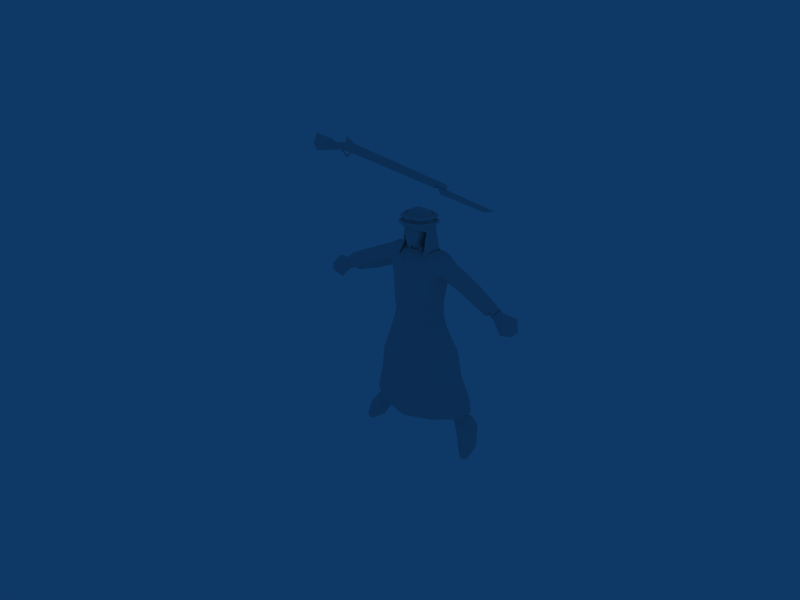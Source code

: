 # Source: ararm1.blend  (saved by Blender 2.49.2; exported with 4.5.12 LTS)
import bpy
from mathutils import Matrix  # noqa: F401  (used for matrix-valued properties, if any)

bpy.ops.wm.read_factory_settings(use_empty=True)
scene = bpy.context.scene
scene.name = 'Scene'

# ---- collections
col_collection_1 = bpy.data.collections.new('Collection 1'); scene.collection.children.link(col_collection_1)

# ---- materials (node trees are filled in below, after node groups)
mat_arab1 = bpy.data.materials.new('Arab1')
mat_arab1.alpha_threshold = 0.0
mat_arab1.specular_color = (0.0, 0.0, 0.0)
mat_arab1.roughness = 0.5
mat_arab1.line_color = (0.0, 0.0, 0.0, 1.0)

# ---- material node trees

# ---- world
world_world = bpy.data.worlds.new('World'); scene.world = world_world
world_world.color = (0.05656, 0.2208, 0.4)
world_world.use_sun_shadow = False
world_world.sun_shadow_jitter_overblur = 0.0
world_world.cycles.sampling_method = 'MANUAL'
world_world.cycles.sample_map_resolution = 256

# ---- meshes
me_rifleman = bpy.data.meshes.new('RIfleman')
me_rifleman.from_pydata([(-14.66, 87.86, 48.27), (-42.59, 81.68, 32.05), (-31.05, 85.49, 38.03), (-26.83, 86.66, 40.81), (-17.45, 89.39, 46.29), (-15.12, 91.58, 49.59), (-44.34, 86.07, 31.59), (-33.15, 90.14, 37.46), (-28.95, 91.33, 40.07), (-20.2, 94.13, 44.81), (-14.84, 97.08, 48.91), (-13.8, 92.6, 50.66), (-44.53, 88.79, 29.71), (-32.71, 93.11, 34.17), (-28.35, 94.52, 36.58), (-20.01, 97.1, 42.01), (-13.69, 99.58, 46.09), (-13.14, 96.57, 49.67), (-42.65, 87.29, 26.78), (-42.44, 87.97, 27.02), (-30.45, 92.42, 31.24), (-25.77, 93.93, 33.7), (-17.63, 96.71, 38.92), (-12.04, 100.2, 42.7), (-11.9, 99.22, 46.78), (-39.17, 84.58, 24.95), (-27.19, 88.82, 29.34), (-22.43, 90.48, 31.71), (-13.86, 92.83, 36.84), (-10.88, 95.95, 38.98), (-39.68, 80.72, 27.76), (-26.88, 83.61, 32.22), (-22.47, 85.07, 34.98), (-14.83, 86.89, 40.2), (-11.44, 90.46, 36.13), (-9.465, 96.7, 39.53), (-10.13, 99.98, 42.92), (-40.35, 84.14, 25.44), (-42.67, 83.27, 24.05), (-42.6, 83.41, 24.68), (-44.9, 86.66, 25.52), (-44.49, 86.06, 26.0), (-44.52, 88.11, 29.38), (-46.59, 87.3, 28.21), (-45.95, 86.78, 28.21), (-44.38, 85.37, 31.02), (-46.42, 84.57, 29.89), (-45.73, 84.35, 29.53), (-41.84, 81.62, 29.58), (-43.71, 80.62, 28.27), (-43.5, 81.26, 28.27), (13.94, 84.71, 55.16), (18.05, 88.46, 55.84), (10.65, 87.74, 57.1), (12.26, 93.04, 56.82), (20.29, 91.1, 53.68), (9.299, 89.15, 57.39), (10.36, 93.07, 56.52), (13.57, 95.5, 54.08), (14.11, 96.26, 50.33), (20.02, 91.14, 49.77), (11.59, 95.72, 53.63), (12.41, 96.63, 49.49), (12.77, 93.39, 46.01), (13.99, 92.24, 46.23), (17.3, 88.2, 45.64), (14.0, 82.66, 48.65), (-4.681, 59.24, 46.19), (2.239, 69.4, 27.66), (-7.343, 61.86, 18.61), (-7.944, 69.79, 26.9), (-17.54, 59.52, 23.47), (-14.88, 67.64, 29.89), (-7.77, 75.74, 29.37), (3.825, 61.18, 18.02), (12.2, 58.82, 24.29), (17.43, 54.1, 33.6), (10.96, 66.98, 32.41), (21.88, 42.06, 26.65), (14.99, 37.46, 33.42), (7.729, 50.59, 39.21), (14.39, 63.28, 38.42), (13.7, 69.17, 42.15), (11.12, 72.93, 34.87), (4.868, 65.96, 48.19), (9.98, 84.18, 55.45), (14.47, 86.6, 43.69), (4.546, 60.32, 44.35), (7.067, 98.23, 53.53), (4.5, 101.5, 51.14), (0.8331, 102.4, 49.34), (4.232, 100.9, 50.96), (0.757, 101.8, 49.28), (2.966, 101.3, 51.99), (5.614, 94.17, 56.81), (3.726, 96.57, 55.96), (5.115, 99.39, 53.97), (4.816, 98.65, 53.57), (3.617, 99.84, 54.16), (4.37, 88.55, 58.44), (2.082, 93.1, 57.8), (2.013, 93.22, 57.44), (3.505, 96.12, 55.52), (2.641, 97.74, 55.76), (4.11, 83.12, 57.61), (0.01231, 88.32, 58.46), (-0.0318, 88.51, 58.11), (0.1244, 95.86, 56.25), (7.082, 36.25, 34.53), (8.229, 23.04, 27.52), (11.18, 9.23, 21.12), (17.77, 24.47, 25.93), (-17.24, 27.8, -10.09), (-27.41, 25.04, -3.834), (-22.47, 30.86, 14.42), (-26.6, 19.62, 4.076), (-16.04, 26.81, 20.52), (-4.73, 8.827, 20.73), (-21.08, 48.8, 14.28), (-20.32, 42.97, 23.24), (-14.9, 39.64, 28.16), (-4.56, 22.88, 27.13), (-13.65, 53.86, 32.98), (-4.212, 49.79, 39.75), (-4.271, 36.77, 33.3), (-10.86, 62.62, 39.86), (1.355, 19.49, 5.293), (-19.18, 13.98, 12.44), (-11.62, 68.42, 43.38), (-4.887, 65.14, 49.91), (-14.7, 73.4, 33.87), (-11.35, 85.42, 53.1), (-10.54, 90.77, 54.09), (-7.102, 89.38, 56.39), (-3.275, 83.29, 57.18), (-6.827, 89.52, 56.13), (-3.702, 88.63, 57.86), (-9.17, 96.38, 52.5), (-7.133, 94.48, 55.11), (-6.854, 94.54, 54.85), (-2.803, 93.08, 57.05), (-2.285, 95.2, 56.36), (-3.996, 96.47, 55.05), (-7.523, 100.4, 49.28), (-6.557, 98.1, 52.96), (-6.265, 97.58, 52.67), (-5.263, 98.91, 53.46), (0.7888, 100.9, 48.7), (-3.307, 102.7, 48.87), (-5.864, 101.0, 50.76), (-5.615, 100.2, 50.53), (-4.636, 101.1, 51.75), (-3.158, 102.0, 48.81), (-2.572, 102.1, 50.37), (2.429, 96.58, 40.89), (1.135, 101.1, 47.66), (2.71, 90.69, 36.92), (2.47, 75.53, 30.0), (0.55, 102.3, 50.28), (25.46, 20.86, 2.004), (29.49, 15.96, 12.39), (23.18, 11.7, 18.23), (-4.923, 114.7, 61.7), (-4.468, 113.3, 64.53), (-1.064, 116.3, 62.0), (1.782, 106.2, 67.52), (5.059, 104.2, 62.42), (7.181, 108.9, 59.88), (7.682, 105.2, 57.86), (5.411, 99.34, 59.58), (4.336, 99.02, 59.77), (4.789, 95.04, 58.56), (4.369, 95.05, 58.65), (6.32, 106.9, 52.13), (8.545, 101.8, 55.51), (6.529, 111.3, 54.04), (1.794, 112.7, 51.17), (7.026, 103.5, 49.47), (7.657, 97.85, 46.47), (2.238, 105.0, 46.26), (1.957, 108.4, 48.94), (1.007, 108.5, 52.26), (-3.269, 109.0, 52.5), (-7.567, 104.0, 50.95), (-6.271, 108.5, 56.3), (-6.816, 107.8, 59.54), (-7.227, 106.8, 62.58), (-7.809, 106.3, 63.75), (-5.659, 106.4, 64.28), (-9.959, 100.6, 47.89), (-9.172, 97.02, 52.43), (-7.792, 99.0, 55.26), (-8.191, 101.5, 56.47), (-10.43, 92.25, 54.08), (4.466, 107.8, 54.76), (7.501, 101.9, 55.1), (10.11, 97.64, 53.33), (6.747, 94.9, 56.67), (3.408, 91.38, 58.42), (5.54, 92.11, 57.56), (5.028, 106.8, 59.3), (3.341, 106.2, 62.27), (1.676, 105.3, 65.44), (0.7401, 104.4, 65.73), (-0.5831, 105.5, 65.99), (-3.443, 105.7, 66.08), (-8.09, 108.1, 64.57), (-7.027, 111.0, 64.8), (-8.054, 109.8, 59.91), (-7.255, 112.6, 60.69), (-2.37, 113.0, 66.2), (-6.754, 113.6, 57.19), (-4.789, 115.5, 59.34), (-8.165, 111.2, 55.41), (-3.285, 114.9, 53.66), (-3.968, 113.1, 51.27), (-4.031, 106.3, 67.87), (-3.425, 109.5, 67.59), (1.364, 109.5, 67.11), (5.193, 107.5, 63.6), (4.134, 110.6, 63.87), (5.855, 111.7, 60.87), (5.27, 113.7, 56.15), (0.6914, 112.9, 66.18), (2.534, 113.6, 63.87), (3.393, 115.4, 58.75), (1.388, 114.7, 53.73), (-3.555, 105.3, 45.92), (2.96, 99.66, 43.04), (-3.898, 99.8, 42.64), (-8.648, 104.3, 50.73), (-8.457, 102.2, 55.62), (-8.439, 99.49, 54.59), (-9.609, 92.0, 55.01), (-3.602, 108.5, 49.21), (-8.928, 107.6, 53.47), (-7.724, 107.4, 59.04), (-3.879, 104.2, 66.83), (-2.424, 116.3, 57.05), (0.804, 116.2, 56.99), (3.795, 114.3, 61.84), (-19.03, 21.8, 3.514), (-22.25, 21.86, 4.059), (-24.66, 23.16, 1.805), (-24.63, 25.56, -0.5917), (-17.83, 26.87, -3.623), (-20.63, 16.18, -1.689), (-23.42, 16.47, -0.8518), (-24.83, 18.63, -1.983), (-24.29, 21.33, -3.982), (-23.0, 11.39, -4.082), (-29.32, 5.854, -4.538), (-28.47, 14.59, -3.968), (-25.59, 3.886, -6.837), (-30.82, 0.4693, -4.662), (-32.95, 1.964, -4.794), (-33.28, 8.848, -7.569), (-24.99, 3.216, -8.696), (-33.68, 8.643, -9.673), (-31.13, -0.5697, -6.51), (-18.66, 22.79, -5.559), (-18.44, 17.91, -3.66), (-16.89, 23.23, 1.301), (-19.86, 13.71, -11.96), (-26.83, 18.19, -12.71), (-33.65, 1.059, -6.809), (-20.86, 20.44, -13.69), (22.17, 20.67, 7.906), (25.71, 17.7, 13.88), (22.42, 16.25, 6.709), (20.32, 11.69, 8.216), (26.28, 13.82, 10.6), (27.81, 12.82, 0.535), (34.78, -0.7719, 9.794), (24.89, -3.77, 8.376), (22.92, 4.253, 9.766), (27.47, -2.374, 12.16), (27.73, -7.922, 12.64), (25.58, -4.39, 6.51), (28.25, 6.356, 12.44), (33.31, -0.4987, 11.54), (29.94, -6.874, 13.52), (29.19, -9.061, 11.21), (31.87, -7.959, 12.15), (20.95, 9.723, 10.92), (23.06, 9.522, 12.91), (25.26, 11.25, 12.57), (17.82, 17.88, 11.32), (18.0, 16.07, 14.19), (20.33, 15.24, 16.32), (23.81, 15.6, 15.74), (24.81, 6.613, 1.396), (32.14, 9.595, 4.126), (4.915, 110.2, 56.49), (1.137, 108.5, 51.6), (4.311, 106.8, 54.9), (5.02, 106.9, 58.45), (4.756, 109.2, 60.66), (4.43, 106.6, 60.32), (3.027, 108.7, 64.47), (3.048, 104.7, 61.94), (0.09607, 107.1, 66.76), (0.7756, 106.3, 51.74), (3.11, 104.5, 54.43), (4.309, 104.3, 57.69), (4.045, 103.5, 58.77), (1.805, 99.43, 58.59), (1.633, 102.2, 62.66), (1.453, 104.2, 64.24), (0.9573, 103.0, 49.46), (3.469, 101.3, 51.83), (2.954, 102.1, 56.96), (0.7981, 98.84, 57.6), (-0.8937, 96.96, 60.32), (0.5826, 98.58, 60.99), (-0.2025, 101.6, 63.98), (4.675, 98.99, 49.72), (3.431, 99.39, 54.28), (1.086, 96.79, 56.16), (-2.089, 95.56, 56.08), (-2.248, 97.53, 57.71), (-3.385, 96.17, 60.72), (-3.738, 96.81, 62.08), (5.203, 97.08, 52.5), (2.542, 93.34, 53.88), (-1.937, 92.2, 53.85), (-5.168, 94.56, 51.6), (-4.381, 97.57, 54.69), (-4.337, 99.55, 56.11), (-5.013, 97.61, 59.27), (-5.652, 98.69, 49.33), (-4.611, 100.6, 51.93), (-4.904, 103.3, 54.57), (-5.559, 100.6, 56.57), (-5.958, 99.56, 59.03), (-3.327, 100.2, 47.39), (-2.77, 102.3, 50.01), (-2.994, 105.3, 52.63), (-5.799, 105.7, 54.71), (-6.404, 104.7, 55.7), (-6.835, 106.2, 59.1), (-6.773, 103.4, 60.15), (1.179, 100.9, 47.6), (-3.626, 108.0, 52.63), (-6.128, 108.5, 55.2), (-6.758, 108.3, 57.14), (-7.375, 110.2, 61.44), (-6.427, 108.2, 64.74), (-6.943, 105.4, 61.79), (-4.006, 111.5, 53.89), (-6.465, 110.9, 57.42), (1.513, 112.5, 52.39), (-6.21, 102.6, 62.4), (-5.29, 99.53, 61.59), (-3.68, 98.37, 62.84), (-1.315, 98.93, 62.79), (-5.606, 104.5, 63.87), (-3.62, 104.1, 65.74), (-4.32, 102.3, 64.49), (-5.002, 101.0, 63.29), (-3.786, 99.19, 63.76), (-5.988, 105.5, 64.48), (-3.455, 105.9, 65.62), (-3.663, 105.2, 66.38), (-0.6913, 104.8, 66.06), (-0.9187, 103.8, 65.23), (-2.944, 102.0, 65.04), (-4.085, 100.4, 65.39), (-3.725, 100.3, 64.22), (-2.084, 100.5, 64.13), (-3.651, 98.79, 62.95), (-56.5, 77.88, 23.08), (-47.62, 86.09, 27.32), (-54.75, 81.59, 29.73), (-54.12, 86.75, 22.43), (-48.22, 83.03, 29.51), (-50.21, 75.46, 24.38), (-45.46, 85.35, 24.85), (-56.06, 80.92, 19.76), (-50.51, 83.06, 18.95), (-46.25, 79.62, 26.51), (-40.95, 142.7, 64.69), (-40.45, 138.9, 66.44), (-40.58, 137.7, 62.49), (-47.33, 139.1, 58.42), (-49.19, 139.3, 57.21), (18.35, 126.8, 98.47), (23.27, 125.4, 101.3), (18.38, 124.3, 97.26), (22.58, 123.7, 101.7), (-44.39, 139.5, 64.76), (-45.05, 143.1, 57.19), (-68.4, 147.3, 47.69), (-69.1, 141.6, 48.09), (-55.27, 144.1, 55.35), (-55.74, 140.1, 55.92), (-49.4, 140.2, 62.33), (-47.3, 142.6, 60.18), (-44.79, 142.7, 62.01), (18.47, 126.7, 98.51), (-44.3, 145.6, 63.77), (-37.81, 140.8, 62.69), (-51.6, 141.2, 53.54), (-52.77, 139.1, 54.61), (-68.61, 138.5, 43.16), (-53.45, 142.7, 55.92), (17.67, 125.0, 98.85), (19.06, 126.0, 96.87), (23.98, 124.7, 99.66), (-41.43, 141.9, 59.94), (-66.08, 143.7, 43.79), (19.81, 125.3, 95.48), (17.17, 123.4, 99.24), (18.5, 123.6, 96.99), (23.29, 123.0, 100.1), (-47.89, 139.2, 58.45), (-48.78, 139.2, 57.8), (-44.66, 136.5, 59.35), (-44.65, 135.3, 58.81), (-40.56, 137.9, 62.94), (-41.76, 138.2, 62.25), (19.03, 124.1, 97.96), (19.92, 121.1, 97.1), (46.4, 114.8, 112.5), (51.39, 115.6, 116.4), (-47.8, 139.3, 58.32), (-48.69, 139.2, 57.67), (-44.55, 135.4, 58.68), (-44.57, 136.5, 59.22), (-41.66, 138.2, 62.12), (-40.47, 138.0, 62.81), (51.48, 115.6, 116.3), (46.49, 114.8, 112.4), (20.01, 121.2, 96.97), (19.12, 124.2, 97.83), (5.824, 106.8, 63.99), (2.115, 105.4, 68.37), (-4.143, 105.5, 68.7), (-8.753, 110.8, 55.0), (-9.26, 109.2, 59.65), (-9.118, 107.1, 65.08), (-7.25, 109.3, 59.55), (-7.251, 107.9, 63.88), (2.126, 106.8, 68.87), (-9.004, 108.3, 65.65), (-7.723, 109.0, 64.72), (-9.026, 110.5, 60.08), (-7.852, 110.4, 60.14), (-3.48, 106.5, 66.6), (-7.435, 111.7, 56.33), (-7.186, 110.5, 55.72), (-8.76, 112.0, 55.36), (-3.971, 107.1, 69.08), (-3.714, 107.5, 67.76), (1.529, 107.5, 67.26), (5.735, 108.3, 64.38), (4.556, 108.6, 63.67), (1.458, 106.3, 66.41), (4.396, 107.4, 62.87), (-3.014, 111.7, 51.92), (-3.103, 113.0, 52.28), (2.712, 112.9, 51.75), (3.024, 113.5, 50.54), (2.379, 111.4, 51.9), (6.483, 109.8, 59.93), (7.952, 109.7, 60.02), (6.609, 111.8, 55.08), (7.911, 111.8, 53.95), (-3.538, 113.6, 50.61), (6.053, 110.5, 54.95), (6.071, 108.7, 59.41), (7.946, 110.5, 53.51), (8.007, 108.4, 59.49), (3.114, 112.0, 49.71), (-3.629, 112.3, 50.03), (-3.346, 114.9, 51.92), (2.844, 114.6, 51.63), (7.335, 111.4, 60.6), (7.28, 113.2, 55.12), (5.558, 111.6, 60.53), (5.542, 113.2, 56.44), (-3.263, 116.1, 52.46), (7.248, 114.4, 55.52), (6.052, 114.4, 56.56), (7.285, 112.5, 61.1), (5.937, 112.6, 61.01), (2.169, 114.1, 53.64), (2.761, 116.0, 52.39), (2.475, 115.5, 53.5), (-2.863, 115.5, 53.99), (-2.781, 114.3, 53.66), (4.021, 110.4, 63.71), (1.323, 109.4, 66.96), (4.168, 111.5, 64.45), (5.25, 111.2, 65.1), (1.389, 110.5, 67.74), (-3.424, 110.5, 68.2), (-3.66, 110.2, 69.41), (-8.056, 114.6, 56.82), (-6.611, 113.3, 57.14), (-6.84, 114.3, 57.7), (-3.21, 109.5, 67.14), (-7.223, 113.1, 61.2), (-8.3, 113.2, 61.15), (-7.105, 111.8, 65.41), (-8.281, 111.3, 66.27), (1.937, 109.9, 69.22), (-6.672, 110.8, 64.64), (-6.67, 112.1, 60.66), (-8.385, 110.1, 65.74), (-8.516, 112.0, 60.75), (-8.05, 113.5, 56.49), (-3.818, 108.7, 69.06), (1.927, 108.6, 68.76), (5.331, 109.9, 64.73), (25.57, 29.44, 19.49), (-24.02, 37.29, 5.287), (7.13, 26.48, -11.58), (5.368, 50.89, 7.465), (19.92, 34.71, 8.989), (-12.49, 39.94, -0.2444), (5.892, 39.64, -0.5074), (18.08, 46.81, 16.56), (-11.49, 51.51, 8.062), (44.34, 66.39, 53.1), (53.09, 67.41, 49.33), (56.55, 63.92, 52.77), (47.21, 71.48, 51.66), (47.94, 60.62, 53.16), (45.67, 68.83, 57.06), (55.16, 70.25, 54.46), (50.43, 65.71, 60.57), (47.67, 71.84, 54.97), (54.34, 61.15, 55.57), (42.47, 68.83, 51.86), (42.48, 68.16, 51.92), (40.55, 69.73, 52.13), (43.49, 70.21, 55.85), (43.93, 70.26, 56.53), (41.9, 71.67, 56.48), (45.54, 72.94, 55.05), (46.19, 73.27, 55.43), (44.12, 74.69, 55.4), (45.32, 72.47, 52.36), (46.07, 72.9, 52.21), (44.02, 70.59, 50.88), (44.13, 70.12, 49.53), (41.77, 71.69, 49.55), (22.59, 78.23, 48.19), (27.2, 75.34, 48.15), (39.09, 68.77, 50.89), (25.94, 83.07, 45.89), (30.36, 80.03, 46.29), (41.19, 72.39, 48.54), (28.38, 85.67, 49.64), (32.96, 82.76, 49.9), (43.65, 74.93, 52.29), (43.76, 74.2, 52.15), (29.04, 85.75, 53.49), (33.42, 83.05, 53.62), (44.14, 75.37, 55.73), (26.76, 82.83, 56.47), (31.25, 80.33, 56.41), (41.75, 72.39, 56.99), (23.49, 78.93, 55.57), (28.0, 76.48, 55.41), (39.42, 69.25, 56.13)], [], [(30, 1, 48), (30, 31, 1), (2, 1, 31), (31, 32, 2), (3, 2, 32), (3, 32, 4), (33, 4, 32), (0, 5, 4), (33, 0, 4), (48, 1, 45), (6, 45, 1), (6, 1, 7), (2, 7, 1), (2, 3, 7), (8, 7, 3), (3, 4, 8), (9, 8, 4), (9, 4, 10), (5, 10, 4), (5, 11, 10), (5, 0, 11), (6, 12, 45), (6, 7, 12), (13, 12, 7), (7, 8, 13), (14, 13, 8), (8, 9, 14), (15, 14, 9), (9, 10, 15), (16, 15, 10), (10, 17, 16), (17, 10, 11), (42, 45, 12), (42, 12, 18), (19, 18, 12), (12, 13, 19), (20, 19, 13), (20, 13, 21), (14, 21, 13), (14, 15, 21), (22, 21, 15), (22, 15, 23), (16, 23, 15), (16, 24, 23), (24, 16, 17), (18, 19, 37), (25, 37, 19), (19, 20, 25), (26, 25, 20), (20, 21, 26), (27, 26, 21), (21, 22, 27), (28, 27, 22), (28, 22, 29), (23, 29, 22), (37, 25, 48), (30, 48, 25), (25, 26, 30), (31, 30, 26), (26, 27, 31), (32, 31, 27), (27, 28, 32), (33, 32, 28), (33, 28, 29), (33, 29, 34), (35, 34, 29), (29, 23, 35), (36, 35, 23), (36, 23, 24), (48, 49, 37), (38, 37, 49), (49, 50, 38), (39, 38, 50), (50, 380, 39), (37, 38, 18), (40, 18, 38), (38, 39, 40), (41, 40, 39), (39, 377, 41), (377, 39, 380), (18, 40, 42), (43, 42, 40), (40, 41, 43), (44, 43, 41), (41, 372, 44), (372, 41, 377), (42, 43, 45), (46, 45, 43), (43, 44, 46), (47, 46, 44), (47, 44, 375), (372, 375, 44), (45, 46, 48), (49, 48, 46), (46, 47, 49), (50, 49, 47), (50, 47, 380), (375, 380, 47), (66, 548, 51), (564, 51, 548), (564, 561, 51), (52, 51, 561), (561, 558, 52), (66, 51, 85), (85, 51, 53), (53, 51, 54), (52, 54, 51), (52, 55, 54), (55, 52, 558), (558, 554, 55), (53, 56, 85), (53, 54, 56), (57, 56, 54), (54, 58, 57), (58, 54, 55), (58, 55, 59), (60, 59, 55), (60, 55, 554), (554, 551, 60), (61, 57, 58), (58, 59, 61), (62, 61, 59), (62, 59, 63), (64, 63, 59), (59, 60, 64), (65, 64, 60), (65, 60, 551), (551, 548, 65), (63, 64, 86), (66, 86, 64), (65, 66, 64), (66, 65, 548), (67, 129, 125), (84, 129, 87), (67, 87, 129), (74, 69, 68), (74, 518, 69), (70, 68, 69), (70, 69, 72), (71, 72, 69), (69, 523, 71), (70, 72, 73), (130, 73, 72), (70, 73, 68), (157, 68, 73), (74, 75, 518), (74, 68, 75), (75, 76, 522), (76, 75, 81), (77, 81, 75), (77, 75, 68), (78, 522, 76), (78, 76, 79), (80, 79, 76), (80, 76, 81), (82, 81, 83), (77, 83, 81), (77, 68, 83), (157, 83, 68), (82, 85, 84), (85, 82, 66), (66, 82, 86), (83, 86, 82), (86, 83, 156), (157, 156, 83), (84, 87, 82), (81, 82, 87), (86, 156, 63), (154, 63, 156), (63, 154, 62), (147, 62, 154), (62, 147, 61), (88, 61, 147), (147, 89, 88), (147, 155, 89), (90, 89, 155), (89, 90, 91), (92, 91, 90), (92, 158, 91), (91, 158, 93), (61, 88, 57), (94, 57, 88), (94, 88, 95), (96, 95, 88), (88, 89, 96), (96, 89, 97), (91, 97, 89), (97, 91, 98), (93, 98, 91), (57, 94, 56), (99, 56, 94), (94, 100, 99), (95, 100, 94), (100, 95, 101), (102, 101, 95), (95, 96, 102), (97, 102, 96), (102, 97, 103), (98, 103, 97), (56, 99, 104), (99, 105, 104), (105, 99, 100), (105, 100, 106), (101, 106, 100), (106, 101, 136), (85, 56, 104), (104, 84, 85), (104, 134, 84), (134, 104, 105), (105, 106, 134), (136, 134, 106), (129, 84, 134), (102, 103, 101), (107, 101, 103), (107, 141, 101), (140, 101, 141), (140, 136, 101), (81, 87, 80), (123, 80, 87), (87, 67, 123), (108, 123, 124), (124, 121, 108), (123, 108, 80), (79, 80, 108), (108, 109, 79), (109, 108, 121), (121, 117, 109), (110, 109, 117), (109, 110, 111), (161, 111, 110), (161, 160, 111), (111, 79, 109), (79, 111, 78), (515, 78, 111), (515, 111, 160), (516, 113, 114), (115, 114, 113), (115, 127, 114), (127, 116, 114), (127, 117, 116), (516, 114, 118), (119, 118, 114), (114, 116, 119), (120, 119, 116), (116, 121, 120), (121, 116, 117), (118, 71, 523), (118, 119, 71), (122, 71, 119), (119, 120, 122), (123, 122, 120), (120, 124, 123), (124, 120, 121), (122, 72, 71), (72, 122, 125), (123, 125, 122), (125, 123, 67), (113, 112, 126), (113, 126, 115), (115, 126, 127), (127, 126, 117), (128, 125, 129), (128, 0, 130), (131, 0, 128), (131, 128, 134), (129, 134, 128), (128, 130, 125), (72, 125, 130), (11, 0, 131), (132, 11, 131), (132, 131, 133), (134, 133, 131), (133, 134, 135), (134, 136, 135), (132, 137, 11), (138, 137, 132), (132, 133, 138), (133, 135, 138), (139, 138, 135), (135, 136, 139), (140, 139, 136), (140, 141, 139), (142, 139, 141), (17, 11, 137), (137, 143, 17), (137, 144, 143), (138, 144, 137), (138, 139, 144), (145, 144, 139), (145, 139, 146), (142, 146, 139), (24, 17, 143), (143, 147, 24), (148, 147, 143), (148, 143, 149), (149, 143, 144), (144, 145, 149), (150, 149, 145), (145, 146, 150), (151, 150, 146), (150, 151, 152), (153, 152, 151), (36, 24, 147), (147, 154, 36), (147, 148, 155), (90, 155, 148), (148, 152, 90), (152, 148, 150), (149, 150, 148), (35, 36, 154), (154, 156, 35), (34, 35, 156), (34, 156, 73), (157, 73, 156), (73, 130, 34), (33, 34, 130), (0, 33, 130), (92, 90, 152), (158, 92, 152), (158, 152, 153), (160, 126, 159), (160, 161, 126), (161, 110, 126), (110, 117, 126), (164, 162, 163), (164, 163, 210), (224, 164, 223), (223, 164, 210), (237, 165, 216), (203, 165, 237), (203, 166, 165), (166, 219, 165), (219, 166, 167), (168, 167, 166), (166, 169, 168), (169, 166, 170), (169, 170, 171), (172, 171, 170), (198, 171, 172), (198, 199, 171), (168, 173, 167), (168, 174, 173), (174, 168, 169), (174, 169, 197), (171, 197, 169), (197, 171, 199), (175, 167, 173), (175, 173, 176), (180, 176, 173), (173, 177, 180), (177, 173, 174), (174, 196, 177), (197, 196, 174), (178, 177, 196), (178, 228, 177), (179, 177, 228), (179, 180, 177), (228, 181, 229), (182, 229, 181), (229, 182, 183), (184, 183, 182), (184, 185, 183), (185, 236, 183), (185, 186, 236), (187, 236, 186), (186, 188, 187), (189, 229, 183), (190, 189, 183), (190, 183, 191), (192, 191, 183), (183, 236, 192), (190, 191, 193), (233, 193, 191), (187, 188, 237), (205, 237, 188), (228, 178, 181), (194, 181, 178), (194, 178, 195), (195, 178, 196), (196, 197, 195), (170, 195, 197), (172, 170, 197), (172, 197, 198), (198, 197, 199), (200, 194, 195), (200, 195, 201), (201, 195, 166), (170, 166, 195), (201, 166, 202), (203, 202, 166), (204, 202, 203), (203, 237, 204), (205, 204, 237), (216, 217, 206), (207, 206, 217), (206, 207, 208), (209, 208, 207), (207, 163, 209), (163, 207, 210), (217, 210, 207), (209, 211, 208), (211, 209, 212), (162, 212, 209), (162, 209, 163), (213, 208, 211), (211, 214, 213), (214, 211, 238), (212, 238, 211), (215, 213, 214), (214, 226, 215), (176, 215, 226), (238, 239, 214), (226, 214, 239), (216, 165, 217), (218, 217, 165), (165, 219, 218), (220, 218, 219), (220, 219, 221), (167, 221, 219), (221, 167, 222), (175, 222, 167), (222, 175, 226), (176, 226, 175), (218, 220, 223), (224, 223, 220), (224, 220, 240), (221, 240, 220), (240, 221, 225), (222, 225, 221), (225, 222, 239), (226, 239, 222), (223, 210, 218), (217, 218, 210), (179, 227, 180), (179, 228, 227), (229, 227, 228), (229, 189, 227), (230, 227, 189), (189, 190, 230), (230, 190, 231), (232, 231, 190), (232, 190, 193), (193, 233, 232), (191, 232, 233), (227, 230, 234), (235, 234, 230), (230, 231, 235), (236, 235, 231), (231, 192, 236), (231, 232, 192), (191, 192, 232), (234, 180, 227), (180, 234, 176), (215, 176, 234), (215, 234, 213), (235, 213, 234), (235, 236, 213), (208, 213, 236), (208, 236, 206), (187, 206, 236), (206, 187, 216), (237, 216, 187), (164, 239, 238), (164, 238, 212), (164, 212, 162), (239, 164, 225), (225, 164, 240), (240, 164, 224), (241, 246, 262), (246, 241, 247), (242, 247, 241), (247, 242, 248), (243, 248, 242), (243, 244, 248), (249, 248, 244), (244, 245, 249), (261, 262, 246), (246, 250, 261), (250, 246, 251), (247, 251, 246), (251, 247, 252), (248, 252, 247), (252, 248, 264), (249, 264, 248), (263, 261, 250), (263, 250, 253), (251, 253, 250), (251, 254, 253), (255, 254, 251), (255, 251, 256), (251, 252, 256), (264, 256, 252), (257, 263, 253), (256, 264, 258), (255, 256, 265), (258, 265, 256), (254, 255, 259), (265, 259, 255), (253, 254, 257), (259, 257, 254), (264, 249, 266), (260, 266, 249), (260, 249, 245), (266, 260, 263), (261, 263, 260), (261, 260, 262), (245, 262, 260), (264, 266, 263), (263, 257, 264), (258, 264, 257), (257, 259, 258), (265, 258, 259), (267, 269, 287), (269, 267, 271), (268, 271, 267), (270, 287, 269), (270, 269, 291), (272, 291, 269), (269, 271, 272), (292, 272, 271), (271, 268, 286), (272, 292, 291), (291, 292, 278), (273, 278, 292), (278, 273, 282), (283, 282, 273), (278, 274, 291), (275, 291, 274), (276, 275, 274), (277, 276, 274), (274, 278, 277), (282, 277, 278), (291, 275, 270), (284, 270, 275), (275, 276, 284), (285, 284, 276), (276, 279, 285), (280, 279, 276), (281, 280, 276), (277, 281, 276), (277, 282, 281), (283, 281, 282), (286, 285, 279), (279, 292, 286), (280, 292, 279), (280, 273, 292), (270, 284, 287), (288, 287, 284), (284, 285, 288), (289, 288, 285), (285, 286, 289), (271, 286, 292), (290, 289, 286), (290, 286, 268), (281, 283, 280), (273, 280, 283), (351, 293, 294), (295, 294, 293), (295, 293, 296), (296, 293, 297), (298, 296, 297), (297, 299, 298), (300, 298, 299), (300, 299, 301), (294, 295, 302), (303, 302, 295), (303, 295, 304), (304, 295, 296), (296, 298, 304), (305, 304, 298), (300, 305, 298), (300, 306, 305), (306, 300, 307), (307, 300, 308), (300, 301, 308), (302, 303, 309), (310, 309, 303), (303, 311, 310), (304, 311, 303), (305, 311, 304), (305, 306, 311), (306, 312, 311), (306, 313, 312), (313, 306, 314), (314, 306, 307), (315, 314, 307), (315, 307, 308), (309, 310, 342), (316, 342, 310), (310, 317, 316), (317, 310, 311), (311, 312, 317), (318, 317, 312), (318, 312, 319), (320, 319, 312), (312, 313, 320), (321, 320, 313), (321, 313, 322), (322, 313, 314), (323, 316, 317), (317, 318, 323), (324, 323, 318), (318, 319, 324), (325, 324, 319), (325, 319, 326), (327, 326, 319), (327, 319, 328), (320, 328, 319), (328, 320, 329), (321, 329, 320), (329, 321, 322), (326, 327, 330), (331, 330, 327), (327, 328, 331), (332, 331, 328), (328, 333, 332), (329, 333, 328), (333, 329, 334), (329, 322, 334), (330, 331, 335), (336, 335, 331), (331, 332, 336), (337, 336, 332), (332, 338, 337), (339, 338, 332), (332, 333, 339), (333, 340, 339), (340, 333, 341), (333, 334, 341), (335, 336, 342), (309, 342, 336), (336, 337, 309), (302, 309, 337), (337, 343, 302), (343, 337, 338), (338, 344, 343), (344, 338, 345), (339, 345, 338), (339, 340, 345), (340, 346, 345), (346, 340, 347), (348, 347, 340), (340, 341, 348), (294, 302, 343), (343, 349, 294), (344, 349, 343), (349, 344, 350), (344, 345, 350), (350, 345, 346), (351, 294, 349), (341, 352, 348), (334, 352, 341), (334, 353, 352), (334, 322, 353), (353, 322, 354), (355, 354, 322), (322, 314, 355), (356, 348, 352), (357, 356, 352), (352, 358, 357), (359, 358, 352), (352, 353, 359), (360, 359, 353), (353, 370, 360), (361, 348, 356), (361, 356, 357), (361, 347, 348), (361, 362, 347), (361, 363, 362), (363, 361, 357), (364, 363, 357), (365, 364, 357), (357, 315, 365), (366, 315, 357), (367, 366, 357), (358, 367, 357), (363, 364, 362), (301, 362, 364), (364, 308, 301), (364, 365, 308), (308, 365, 315), (358, 359, 367), (368, 367, 359), (368, 359, 360), (369, 368, 360), (369, 360, 355), (370, 355, 360), (368, 369, 367), (366, 367, 369), (366, 369, 315), (355, 315, 369), (355, 314, 315), (370, 354, 355), (354, 370, 353), (373, 371, 376), (376, 371, 378), (373, 375, 372), (372, 374, 373), (373, 374, 378), (378, 371, 373), (374, 372, 377), (377, 379, 374), (374, 379, 378), (376, 380, 375), (375, 373, 376), (379, 377, 380), (380, 376, 379), (378, 379, 376), (411, 401, 381), (381, 399, 411), (383, 413, 412), (412, 382, 383), (383, 382, 390), (390, 384, 383), (384, 396, 395), (395, 385, 384), (404, 403, 395), (384, 385, 402), (395, 403, 385), (397, 391, 402), (408, 407, 386), (386, 387, 408), (388, 414, 389), (389, 406, 388), (400, 381, 401), (390, 396, 384), (409, 391, 397), (394, 392, 393), (393, 395, 394), (395, 405, 394), (397, 405, 395), (395, 396, 397), (397, 396, 390), (390, 398, 397), (390, 400, 398), (395, 393, 404), (382, 412, 399), (399, 381, 382), (382, 381, 400), (400, 390, 382), (411, 413, 383), (383, 401, 411), (401, 383, 384), (384, 409, 401), (391, 409, 384), (402, 391, 384), (402, 385, 403), (402, 403, 404), (404, 410, 402), (402, 410, 392), (392, 394, 402), (394, 405, 402), (402, 405, 397), (387, 386, 406), (406, 389, 387), (408, 414, 388), (388, 407, 408), (401, 409, 400), (398, 400, 409), (397, 398, 409), (410, 404, 393), (393, 392, 410), (413, 411, 399), (399, 412, 413), (414, 408, 387), (387, 389, 414), (417, 415, 416), (416, 418, 417), (420, 417, 418), (418, 419, 420), (424, 421, 422), (422, 423, 424), (426, 425, 428), (428, 427, 426), (427, 428, 429), (429, 430, 427), (431, 432, 433), (433, 434, 431), (437, 436, 452), (443, 452, 436), (472, 465, 435), (455, 435, 465), (455, 443, 435), (436, 435, 443), (470, 472, 458), (435, 458, 472), (435, 436, 458), (457, 458, 436), (436, 437, 457), (448, 457, 437), (459, 450, 474), (451, 468, 438), (474, 438, 468), (438, 474, 450), (450, 441, 438), (446, 439, 444), (446, 451, 439), (438, 439, 451), (439, 438, 441), (437, 452, 440), (444, 440, 452), (440, 444, 439), (439, 441, 440), (442, 440, 441), (440, 442, 437), (448, 437, 442), (452, 453, 444), (445, 444, 453), (444, 445, 446), (447, 446, 445), (445, 442, 447), (442, 445, 448), (453, 448, 445), (447, 449, 446), (449, 447, 450), (441, 450, 447), (441, 447, 442), (451, 446, 449), (449, 460, 451), (460, 449, 459), (450, 459, 449), (468, 451, 460), (452, 443, 453), (454, 453, 443), (443, 455, 454), (456, 454, 455), (456, 455, 464), (465, 464, 455), (454, 456, 457), (458, 457, 456), (458, 456, 470), (464, 470, 456), (457, 448, 454), (453, 454, 448), (461, 460, 463), (459, 463, 460), (460, 461, 468), (462, 468, 461), (470, 464, 469), (461, 463, 466), (469, 466, 463), (466, 469, 464), (464, 465, 466), (467, 466, 465), (466, 467, 461), (462, 461, 467), (463, 473, 469), (471, 469, 473), (469, 471, 470), (472, 470, 471), (471, 467, 472), (467, 471, 462), (473, 462, 471), (465, 472, 467), (463, 459, 473), (474, 473, 459), (468, 462, 474), (473, 474, 462), (476, 475, 487), (481, 487, 475), (475, 476, 490), (486, 490, 476), (484, 477, 482), (476, 487, 478), (482, 478, 487), (478, 482, 477), (477, 479, 478), (480, 478, 479), (478, 480, 476), (486, 476, 480), (487, 488, 482), (483, 482, 488), (482, 483, 484), (485, 484, 483), (483, 480, 485), (480, 483, 486), (488, 486, 483), (479, 485, 480), (487, 481, 488), (489, 488, 481), (490, 486, 489), (488, 489, 486), (496, 495, 501), (492, 501, 495), (485, 479, 493), (491, 493, 479), (491, 492, 493), (495, 493, 492), (484, 485, 494), (493, 494, 485), (493, 495, 494), (506, 494, 495), (495, 496, 506), (497, 506, 496), (481, 498, 489), (499, 490, 500), (489, 500, 490), (500, 489, 498), (498, 503, 500), (508, 502, 507), (508, 499, 502), (500, 502, 499), (502, 500, 503), (496, 501, 504), (507, 504, 501), (504, 507, 502), (502, 503, 504), (505, 504, 503), (504, 505, 496), (497, 496, 505), (501, 512, 507), (509, 507, 512), (507, 509, 508), (510, 508, 509), (509, 505, 510), (505, 509, 497), (512, 497, 509), (510, 511, 508), (511, 510, 498), (503, 498, 510), (503, 510, 505), (499, 508, 511), (511, 475, 499), (475, 511, 481), (498, 481, 511), (490, 499, 475), (501, 492, 512), (513, 512, 492), (492, 491, 513), (514, 513, 491), (514, 491, 477), (479, 477, 491), (513, 514, 506), (494, 506, 514), (494, 514, 484), (477, 484, 514), (506, 497, 513), (512, 513, 497), (159, 519, 160), (519, 515, 160), (515, 519, 78), (516, 520, 113), (520, 112, 113), (520, 516, 118), (112, 517, 126), (517, 159, 126), (159, 517, 519), (517, 521, 519), (521, 517, 520), (517, 112, 520), (519, 522, 78), (523, 520, 118), (518, 523, 69), (522, 518, 75), (520, 523, 521), (523, 518, 521), (518, 522, 521), (522, 519, 521), (526, 528, 525), (524, 525, 528), (525, 524, 527), (529, 528, 531), (528, 529, 524), (530, 526, 525), (527, 530, 525), (530, 527, 532), (526, 531, 533), (531, 526, 530), (532, 531, 530), (531, 532, 529), (528, 526, 533), (531, 528, 533), (529, 537, 524), (534, 524, 537), (534, 537, 535), (538, 535, 537), (535, 538, 536), (539, 536, 538), (532, 540, 529), (537, 529, 540), (537, 540, 538), (541, 538, 540), (538, 541, 539), (542, 539, 541), (532, 527, 543), (543, 540, 532), (540, 543, 541), (544, 541, 543), (541, 544, 542), (557, 542, 544), (527, 524, 545), (545, 543, 527), (543, 545, 544), (546, 544, 545), (544, 546, 557), (547, 557, 546), (534, 545, 524), (545, 534, 546), (535, 546, 534), (546, 535, 547), (536, 547, 535), (548, 551, 549), (552, 549, 551), (549, 552, 550), (553, 550, 552), (550, 553, 536), (547, 536, 553), (551, 554, 552), (555, 552, 554), (552, 555, 553), (556, 553, 555), (553, 556, 547), (557, 547, 556), (558, 559, 554), (555, 554, 559), (555, 559, 556), (560, 556, 559), (556, 560, 557), (542, 557, 560), (542, 560, 539), (558, 561, 559), (562, 559, 561), (559, 562, 560), (563, 560, 562), (563, 539, 560), (561, 564, 562), (565, 562, 564), (565, 566, 562), (563, 562, 566), (563, 566, 539), (536, 539, 566), (564, 548, 565), (549, 565, 548), (565, 549, 566), (550, 566, 549), (550, 536, 566)])
_uv = me_rifleman.uv_layers.new(name='UVTex')
_uv.uv.foreach_set('vector', [0.6566, 0.3616, 0.7126, 0.3622, 0.666, 0.3387, 0.6566, 0.3616, 0.6499, 0.4964, 0.7126, 0.3622, 0.707, 0.4974, 0.7126, 0.3622, 0.6499, 0.4964, 0.6499, 0.4964, 0.6438, 0.5475, 0.707, 0.4974, 0.7071, 0.5499, 0.707, 0.4974, 0.6438, 0.5475, 0.7071, 0.5499, 0.6438, 0.5475, 0.7044, 0.6578, 0.6258, 0.654, 0.7044, 0.6578, 0.6438, 0.5475, 0.6553, 0.6896, 0.7204, 0.6947, 0.7044, 0.6578, 0.6258, 0.654, 0.6553, 0.6896, 0.7044, 0.6578, 0.666, 0.3387, 0.7126, 0.3622, 0.7715, 0.3379, 0.7716, 0.3596, 0.7715, 0.3379, 0.7126, 0.3622, 0.7716, 0.3596, 0.7126, 0.3622, 0.7667, 0.4953, 0.707, 0.4974, 0.7667, 0.4953, 0.7126, 0.3622, 0.707, 0.4974, 0.7071, 0.5499, 0.7667, 0.4953, 0.7657, 0.5475, 0.7667, 0.4953, 0.7071, 0.5499, 0.7071, 0.5499, 0.7044, 0.6578, 0.7657, 0.5475, 0.7708, 0.6492, 0.7657, 0.5475, 0.7044, 0.6578, 0.7708, 0.6492, 0.7044, 0.6578, 0.7659, 0.6899, 0.7204, 0.6947, 0.7659, 0.6899, 0.7044, 0.6578, 0.7204, 0.6947, 0.7107, 0.7108, 0.7659, 0.6899, 0.7204, 0.6947, 0.6553, 0.6896, 0.7107, 0.7108, 0.7716, 0.3596, 0.8268, 0.3579, 0.7715, 0.3379, 0.7716, 0.3596, 0.7667, 0.4953, 0.8268, 0.3579, 0.8274, 0.4942, 0.8268, 0.3579, 0.7667, 0.4953, 0.7667, 0.4953, 0.7657, 0.5475, 0.8274, 0.4942, 0.8264, 0.5468, 0.8274, 0.4942, 0.7657, 0.5475, 0.7657, 0.5475, 0.7708, 0.6492, 0.8264, 0.5468, 0.8199, 0.6477, 0.8264, 0.5468, 0.7708, 0.6492, 0.7708, 0.6492, 0.7659, 0.6899, 0.8199, 0.6477, 0.8136, 0.6895, 0.8199, 0.6477, 0.7659, 0.6899, 0.7659, 0.6899, 0.7597, 0.7133, 0.8136, 0.6895, 0.7597, 0.7133, 0.7659, 0.6899, 0.7107, 0.7108, 0.8269, 0.3379, 0.7715, 0.3379, 0.8268, 0.3579, 0.8269, 0.3379, 0.8268, 0.3579, 0.8687, 0.3379, 0.8686, 0.3624, 0.8687, 0.3379, 0.8268, 0.3579, 0.8268, 0.3579, 0.8274, 0.4942, 0.8686, 0.3624, 0.8763, 0.4947, 0.8686, 0.3624, 0.8274, 0.4942, 0.8763, 0.4947, 0.8274, 0.4942, 0.8727, 0.5518, 0.8264, 0.5468, 0.8727, 0.5518, 0.8274, 0.4942, 0.8264, 0.5468, 0.8199, 0.6477, 0.8727, 0.5518, 0.8639, 0.6529, 0.8727, 0.5518, 0.8199, 0.6477, 0.8639, 0.6529, 0.8199, 0.6477, 0.8604, 0.6956, 0.8136, 0.6895, 0.8604, 0.6956, 0.8199, 0.6477, 0.8136, 0.6895, 0.8096, 0.7133, 0.8604, 0.6956, 0.8096, 0.7133, 0.8136, 0.6895, 0.7597, 0.7133, 0.8687, 0.3379, 0.8686, 0.3624, 0.9191, 0.3379, 0.9206, 0.3646, 0.9191, 0.3379, 0.8686, 0.3624, 0.8686, 0.3624, 0.8763, 0.4947, 0.9206, 0.3646, 0.9248, 0.4967, 0.9206, 0.3646, 0.8763, 0.4947, 0.8763, 0.4947, 0.8727, 0.5518, 0.9248, 0.4967, 0.9261, 0.5552, 0.9248, 0.4967, 0.8727, 0.5518, 0.8727, 0.5518, 0.8639, 0.6529, 0.9261, 0.5552, 0.9276, 0.6595, 0.9261, 0.5552, 0.8639, 0.6529, 0.9276, 0.6595, 0.8639, 0.6529, 0.919, 0.6989, 0.8604, 0.6956, 0.919, 0.6989, 0.8639, 0.6529, 0.9191, 0.3379, 0.9206, 0.3646, 0.9705, 0.3379, 0.9705, 0.3616, 0.9705, 0.3379, 0.9206, 0.3646, 0.9206, 0.3646, 0.9248, 0.4967, 0.9705, 0.3616, 0.9689, 0.4968, 0.9705, 0.3616, 0.9248, 0.4967, 0.9248, 0.4967, 0.9261, 0.5552, 0.9689, 0.4968, 0.9759, 0.5556, 0.9689, 0.4968, 0.9261, 0.5552, 0.9261, 0.5552, 0.9276, 0.6595, 0.9759, 0.5556, 0.9823, 0.6785, 0.9759, 0.5556, 0.9276, 0.6595, 0.9823, 0.6785, 0.9276, 0.6595, 0.919, 0.6989, 0.9823, 0.6785, 0.919, 0.6989, 0.9886, 0.69, 0.9217, 0.7086, 0.9886, 0.69, 0.919, 0.6989, 0.919, 0.6989, 0.8604, 0.6956, 0.9217, 0.7086, 0.862, 0.7133, 0.9217, 0.7086, 0.8604, 0.6956, 0.862, 0.7133, 0.8604, 0.6956, 0.8096, 0.7133, 0.969, 0.3305, 0.9572, 0.2975, 0.9121, 0.3305, 0.9084, 0.2975, 0.9121, 0.3305, 0.9572, 0.2975, 0.9572, 0.2975, 0.9347, 0.2876, 0.9084, 0.2975, 0.8925, 0.2876, 0.9084, 0.2975, 0.9347, 0.2876, 0.8094, 0.07045, 0.7711, 0.07824, 0.8096, 0.08368, 0.9121, 0.3305, 0.9084, 0.2975, 0.8523, 0.3305, 0.8441, 0.2975, 0.8523, 0.3305, 0.9084, 0.2975, 0.9084, 0.2975, 0.8925, 0.2876, 0.8441, 0.2975, 0.8304, 0.2876, 0.8441, 0.2975, 0.8925, 0.2876, 0.8096, 0.08368, 0.7714, 0.09104, 0.8101, 0.1031, 0.7714, 0.09104, 0.8096, 0.08368, 0.7711, 0.07824, 0.8523, 0.3305, 0.8441, 0.2975, 0.7941, 0.3305, 0.7949, 0.2975, 0.7941, 0.3305, 0.8441, 0.2975, 0.8441, 0.2975, 0.8304, 0.2876, 0.7949, 0.2975, 0.795, 0.2876, 0.7949, 0.2975, 0.8304, 0.2876, 0.8101, 0.1031, 0.7718, 0.107, 0.8103, 0.1142, 0.7718, 0.107, 0.8101, 0.1031, 0.7714, 0.09104, 0.7941, 0.3305, 0.7949, 0.2975, 0.7323, 0.3305, 0.7327, 0.2975, 0.7323, 0.3305, 0.7949, 0.2975, 0.7949, 0.2975, 0.795, 0.2876, 0.7327, 0.2975, 0.7394, 0.2876, 0.7327, 0.2975, 0.795, 0.2876, 0.8107, 0.1317, 0.8103, 0.1142, 0.7722, 0.1299, 0.7718, 0.107, 0.7722, 0.1299, 0.8103, 0.1142, 0.7323, 0.3305, 0.7327, 0.2975, 0.6593, 0.3305, 0.6596, 0.2975, 0.6593, 0.3305, 0.7327, 0.2975, 0.7327, 0.2975, 0.7394, 0.2876, 0.6596, 0.2975, 0.6757, 0.2876, 0.6596, 0.2975, 0.7394, 0.2876, 0.8111, 0.1517, 0.8107, 0.1317, 0.7726, 0.1451, 0.7722, 0.1299, 0.7726, 0.1451, 0.8107, 0.1317, 0.6258, 0.654, 0.6438, 0.5475, 0.7044, 0.6578, 0.7071, 0.5499, 0.7044, 0.6578, 0.6438, 0.5475, 0.7071, 0.5499, 0.7657, 0.5475, 0.7044, 0.6578, 0.7708, 0.6492, 0.7044, 0.6578, 0.7657, 0.5475, 0.7657, 0.5475, 0.8264, 0.5468, 0.7708, 0.6492, 0.6258, 0.654, 0.7044, 0.6578, 0.6553, 0.6896, 0.6553, 0.6896, 0.7044, 0.6578, 0.7204, 0.6947, 0.7204, 0.6947, 0.7044, 0.6578, 0.7659, 0.6899, 0.7708, 0.6492, 0.7659, 0.6899, 0.7044, 0.6578, 0.7708, 0.6492, 0.8199, 0.6477, 0.7659, 0.6899, 0.8199, 0.6477, 0.7708, 0.6492, 0.8264, 0.5468, 0.8264, 0.5468, 0.8727, 0.5518, 0.8199, 0.6477, 0.7204, 0.6947, 0.7107, 0.7108, 0.6553, 0.6896, 0.7204, 0.6947, 0.7659, 0.6899, 0.7107, 0.7108, 0.7597, 0.7133, 0.7107, 0.7108, 0.7659, 0.6899, 0.7659, 0.6899, 0.8136, 0.6895, 0.7597, 0.7133, 0.8136, 0.6895, 0.7659, 0.6899, 0.8199, 0.6477, 0.8136, 0.6895, 0.8199, 0.6477, 0.8604, 0.6956, 0.8639, 0.6529, 0.8604, 0.6956, 0.8199, 0.6477, 0.8639, 0.6529, 0.8199, 0.6477, 0.8727, 0.5518, 0.8727, 0.5518, 0.9261, 0.5552, 0.8639, 0.6529, 0.8096, 0.7133, 0.7597, 0.7133, 0.8136, 0.6895, 0.8136, 0.6895, 0.8604, 0.6956, 0.8096, 0.7133, 0.862, 0.7133, 0.8096, 0.7133, 0.8604, 0.6956, 0.862, 0.7133, 0.8604, 0.6956, 0.9217, 0.7086, 0.919, 0.6989, 0.9217, 0.7086, 0.8604, 0.6956, 0.8604, 0.6956, 0.8639, 0.6529, 0.919, 0.6989, 0.9276, 0.6595, 0.919, 0.6989, 0.8639, 0.6529, 0.9276, 0.6595, 0.8639, 0.6529, 0.9261, 0.5552, 0.9261, 0.5552, 0.9759, 0.5556, 0.9276, 0.6595, 0.9217, 0.7086, 0.919, 0.6989, 0.9886, 0.69, 0.9823, 0.6785, 0.9886, 0.69, 0.919, 0.6989, 0.9276, 0.6595, 0.9823, 0.6785, 0.919, 0.6989, 0.9823, 0.6785, 0.9276, 0.6595, 0.9759, 0.5556, 0.02223, 0.4444, 0.01994, 0.5187, 0.1295, 0.4418, 0.1681, 0.5203, 0.01994, 0.5187, 0.1295, 0.4418, 0.02223, 0.4444, 0.1295, 0.4418, 0.01994, 0.5187, 0.4682, 0.3317, 0.3813, 0.3301, 0.4805, 0.4444, 0.4682, 0.3317, 0.4682, 0.2283, 0.3813, 0.3301, 0.3808, 0.4428, 0.4805, 0.4444, 0.3813, 0.3301, 0.3808, 0.4428, 0.3813, 0.3301, 0.2489, 0.4392, 0.249, 0.3317, 0.2489, 0.4392, 0.3813, 0.3301, 0.3813, 0.3301, 0.3821, 0.2297, 0.249, 0.3317, 0.3808, 0.4428, 0.2489, 0.4392, 0.3854, 0.5171, 0.2417, 0.5187, 0.3854, 0.5171, 0.2489, 0.4392, 0.3808, 0.4428, 0.3854, 0.5171, 0.4805, 0.4444, 0.4893, 0.5187, 0.4805, 0.4444, 0.3854, 0.5171, 0.4682, 0.3317, 0.3813, 0.3301, 0.4682, 0.2283, 0.4682, 0.3317, 0.4805, 0.4444, 0.3813, 0.3301, 0.3813, 0.3301, 0.249, 0.3317, 0.3821, 0.2297, 0.249, 0.3317, 0.3813, 0.3301, 0.2489, 0.4392, 0.3808, 0.4428, 0.2489, 0.4392, 0.3813, 0.3301, 0.3808, 0.4428, 0.3813, 0.3301, 0.4805, 0.4444, 0.249, 0.2283, 0.3821, 0.2297, 0.249, 0.3317, 0.249, 0.2283, 0.249, 0.3317, 0.1389, 0.2283, 0.1383, 0.3267, 0.1389, 0.2283, 0.249, 0.3317, 0.1383, 0.3267, 0.249, 0.3317, 0.2489, 0.4392, 0.2417, 0.5187, 0.2489, 0.4392, 0.3854, 0.5171, 0.3808, 0.4428, 0.3854, 0.5171, 0.2489, 0.4392, 0.3808, 0.4428, 0.4805, 0.4444, 0.3854, 0.5171, 0.4893, 0.5187, 0.3854, 0.5171, 0.4805, 0.4444, 0.2417, 0.5187, 0.2054, 0.7263, 0.1681, 0.5203, 0.2054, 0.7263, 0.2417, 0.5187, 0.2706, 0.6934, 0.2706, 0.6934, 0.2417, 0.5187, 0.3433, 0.7025, 0.3854, 0.5171, 0.3433, 0.7025, 0.2417, 0.5187, 0.3433, 0.7025, 0.3854, 0.5171, 0.4866, 0.7074, 0.4893, 0.5187, 0.4866, 0.7074, 0.3854, 0.5171, 0.1681, 0.5203, 0.1295, 0.4418, 0.2417, 0.5187, 0.2489, 0.4392, 0.2417, 0.5187, 0.1295, 0.4418, 0.3433, 0.7025, 0.4866, 0.7074, 0.3584, 0.7631, 0.4815, 0.8035, 0.3584, 0.7631, 0.4866, 0.7074, 0.3584, 0.7631, 0.4815, 0.8035, 0.3421, 0.8044, 0.3623, 0.9069, 0.3421, 0.8044, 0.4815, 0.8035, 0.3421, 0.8044, 0.3623, 0.9069, 0.2881, 0.8122, 0.2787, 0.8913, 0.2881, 0.8122, 0.3623, 0.9069, 0.3623, 0.9069, 0.3445, 0.9412, 0.2787, 0.8913, 0.3623, 0.9069, 0.4358, 0.9334, 0.3445, 0.9412, 0.4142, 0.9671, 0.3445, 0.9412, 0.4358, 0.9334, 0.3445, 0.9412, 0.4142, 0.9671, 0.3409, 0.9479, 0.4098, 0.9755, 0.3409, 0.9479, 0.4142, 0.9671, 0.4098, 0.9755, 0.397, 1.004, 0.3409, 0.9479, 0.3409, 0.9479, 0.397, 1.004, 0.3267, 0.9837, 0.2881, 0.8122, 0.2787, 0.8913, 0.2439, 0.8068, 0.1689, 0.8757, 0.2439, 0.8068, 0.2787, 0.8913, 0.1689, 0.8757, 0.2787, 0.8913, 0.1803, 0.9137, 0.2706, 0.9264, 0.1803, 0.9137, 0.2787, 0.8913, 0.2787, 0.8913, 0.3445, 0.9412, 0.2706, 0.9264, 0.2706, 0.9264, 0.3445, 0.9412, 0.2688, 0.9331, 0.3409, 0.9479, 0.2688, 0.9331, 0.3445, 0.9412, 0.2688, 0.9331, 0.3409, 0.9479, 0.2596, 0.9686, 0.3267, 0.9837, 0.2596, 0.9686, 0.3409, 0.9479, 0.2439, 0.8068, 0.1689, 0.8757, 0.2054, 0.7787, 0.152, 0.7947, 0.2054, 0.7787, 0.1689, 0.8757, 0.1689, 0.8757, 0.1011, 0.8817, 0.152, 0.7947, 0.1803, 0.9137, 0.1011, 0.8817, 0.1689, 0.8757, 0.1011, 0.8817, 0.1803, 0.9137, 0.09338, 0.8852, 0.1716, 0.9197, 0.09338, 0.8852, 0.1803, 0.9137, 0.1803, 0.9137, 0.2706, 0.9264, 0.1716, 0.9197, 0.2688, 0.9331, 0.1716, 0.9197, 0.2706, 0.9264, 0.1716, 0.9197, 0.2688, 0.9331, 0.1652, 0.9528, 0.2596, 0.9686, 0.1652, 0.9528, 0.2688, 0.9331, 0.2054, 0.7787, 0.152, 0.7947, 0.1421, 0.7247, 0.152, 0.7947, 0.06191, 0.8075, 0.1421, 0.7247, 0.06191, 0.8075, 0.152, 0.7947, 0.1011, 0.8817, 0.06191, 0.8075, 0.1011, 0.8817, 0.05936, 0.8097, 0.09338, 0.8852, 0.05936, 0.8097, 0.1011, 0.8817, 0.05936, 0.8097, 0.09338, 0.8852, 0.007913, 0.8097, 0.2054, 0.7263, 0.2054, 0.7787, 0.1421, 0.7247, 0.1421, 0.7247, 0.1681, 0.5203, 0.2054, 0.7263, 0.1421, 0.7247, 0.02722, 0.7264, 0.1681, 0.5203, 0.02722, 0.7264, 0.1421, 0.7247, 0.06191, 0.8075, 0.06191, 0.8075, 0.05936, 0.8097, 0.02722, 0.7264, 0.007913, 0.8097, 0.02722, 0.7264, 0.05936, 0.8097, 0.01994, 0.5187, 0.1681, 0.5203, 0.02722, 0.7264, 0.1716, 0.9197, 0.1652, 0.9528, 0.09338, 0.8852, 0.06055, 0.9395, 0.09338, 0.8852, 0.1652, 0.9528, 0.06055, 0.9395, 0.007913, 0.9381, 0.09338, 0.8852, 0.007913, 0.8819, 0.09338, 0.8852, 0.007913, 0.9381, 0.007913, 0.8819, 0.007913, 0.8097, 0.09338, 0.8852, 0.2489, 0.4392, 0.1295, 0.4418, 0.1383, 0.3267, 0.02227, 0.3291, 0.1383, 0.3267, 0.1295, 0.4418, 0.1295, 0.4418, 0.02223, 0.4444, 0.02227, 0.3291, 0.09381, 0.2299, 0.02227, 0.3291, 0.02106, 0.2283, 0.02106, 0.2283, 0.02106, 0.1234, 0.09381, 0.2299, 0.02227, 0.3291, 0.09381, 0.2299, 0.1383, 0.3267, 0.1389, 0.2283, 0.1383, 0.3267, 0.09381, 0.2299, 0.09381, 0.2299, 0.06501, 0.1234, 0.1389, 0.2283, 0.06501, 0.1234, 0.09381, 0.2299, 0.02106, 0.1234, 0.02106, 0.1234, 0.02061, 0.04214, 0.06501, 0.1234, 0.06541, 0.04214, 0.06501, 0.1234, 0.02061, 0.04214, 0.06501, 0.1234, 0.06541, 0.04214, 0.1405, 0.1234, 0.1409, 0.04214, 0.1405, 0.1234, 0.06541, 0.04214, 0.1409, 0.04214, 0.251, 0.04214, 0.1405, 0.1234, 0.1405, 0.1234, 0.1389, 0.2283, 0.06501, 0.1234, 0.1389, 0.2283, 0.1405, 0.1234, 0.249, 0.2283, 0.249, 0.1234, 0.249, 0.2283, 0.1405, 0.1234, 0.249, 0.1234, 0.1405, 0.1234, 0.251, 0.04214, 0.249, 0.1234, 0.251, 0.04214, 0.1405, 0.1234, 0.1409, 0.04214, 0.1405, 0.1234, 0.251, 0.04214, 0.1409, 0.04214, 0.06541, 0.04214, 0.1405, 0.1234, 0.06541, 0.04214, 0.06501, 0.1234, 0.1405, 0.1234, 0.06541, 0.04214, 0.02061, 0.04214, 0.06501, 0.1234, 0.249, 0.1234, 0.1405, 0.1234, 0.249, 0.2283, 0.1389, 0.2283, 0.249, 0.2283, 0.1405, 0.1234, 0.1405, 0.1234, 0.06501, 0.1234, 0.1389, 0.2283, 0.09381, 0.2299, 0.1389, 0.2283, 0.06501, 0.1234, 0.06501, 0.1234, 0.02106, 0.1234, 0.09381, 0.2299, 0.02106, 0.1234, 0.06501, 0.1234, 0.02061, 0.04214, 0.249, 0.2283, 0.249, 0.3317, 0.3821, 0.2297, 0.249, 0.2283, 0.1389, 0.2283, 0.249, 0.3317, 0.1383, 0.3267, 0.249, 0.3317, 0.1389, 0.2283, 0.1389, 0.2283, 0.09381, 0.2299, 0.1383, 0.3267, 0.02227, 0.3291, 0.1383, 0.3267, 0.09381, 0.2299, 0.09381, 0.2299, 0.02106, 0.2283, 0.02227, 0.3291, 0.02106, 0.2283, 0.09381, 0.2299, 0.02106, 0.1234, 0.1383, 0.3267, 0.2489, 0.4392, 0.249, 0.3317, 0.2489, 0.4392, 0.1383, 0.3267, 0.1295, 0.4418, 0.02227, 0.3291, 0.1295, 0.4418, 0.1383, 0.3267, 0.1295, 0.4418, 0.02227, 0.3291, 0.02223, 0.4444, 0.1092, 0.1093, 0.1087, 0.132, 0.08882, 0.09896, 0.1092, 0.1093, 0.08882, 0.09896, 0.1097, 0.09001, 0.1097, 0.09001, 0.08882, 0.09896, 0.1102, 0.06775, 0.1102, 0.06775, 0.08882, 0.09896, 0.1106, 0.04984, 0.1681, 0.5203, 0.1295, 0.4418, 0.01994, 0.5187, 0.1681, 0.5203, 0.2054, 0.7263, 0.2417, 0.5187, 0.1421, 0.7247, 0.2054, 0.7263, 0.1681, 0.5203, 0.1421, 0.7247, 0.1681, 0.5203, 0.02722, 0.7264, 0.01994, 0.5187, 0.02722, 0.7264, 0.1681, 0.5203, 0.1681, 0.5203, 0.2417, 0.5187, 0.1295, 0.4418, 0.2489, 0.4392, 0.1295, 0.4418, 0.2417, 0.5187, 0.2054, 0.7787, 0.2054, 0.7263, 0.1421, 0.7247, 0.152, 0.7947, 0.2054, 0.7787, 0.1421, 0.7247, 0.152, 0.7947, 0.1421, 0.7247, 0.06191, 0.8075, 0.02722, 0.7264, 0.06191, 0.8075, 0.1421, 0.7247, 0.06191, 0.8075, 0.02722, 0.7264, 0.05936, 0.8097, 0.02722, 0.7264, 0.007913, 0.8097, 0.05936, 0.8097, 0.152, 0.7947, 0.1689, 0.8757, 0.2054, 0.7787, 0.1011, 0.8817, 0.1689, 0.8757, 0.152, 0.7947, 0.152, 0.7947, 0.06191, 0.8075, 0.1011, 0.8817, 0.06191, 0.8075, 0.05936, 0.8097, 0.1011, 0.8817, 0.09338, 0.8852, 0.1011, 0.8817, 0.05936, 0.8097, 0.05936, 0.8097, 0.007913, 0.8097, 0.09338, 0.8852, 0.007913, 0.8819, 0.09338, 0.8852, 0.007913, 0.8097, 0.007913, 0.8819, 0.007913, 0.9381, 0.09338, 0.8852, 0.06055, 0.9395, 0.09338, 0.8852, 0.007913, 0.9381, 0.2439, 0.8068, 0.2054, 0.7787, 0.1689, 0.8757, 0.1689, 0.8757, 0.2787, 0.8913, 0.2439, 0.8068, 0.1689, 0.8757, 0.1803, 0.9137, 0.2787, 0.8913, 0.1011, 0.8817, 0.1803, 0.9137, 0.1689, 0.8757, 0.1011, 0.8817, 0.09338, 0.8852, 0.1803, 0.9137, 0.1716, 0.9197, 0.1803, 0.9137, 0.09338, 0.8852, 0.1716, 0.9197, 0.09338, 0.8852, 0.1652, 0.9528, 0.06055, 0.9395, 0.1652, 0.9528, 0.09338, 0.8852, 0.2881, 0.8122, 0.2439, 0.8068, 0.2787, 0.8913, 0.2787, 0.8913, 0.3623, 0.9069, 0.2881, 0.8122, 0.3445, 0.9412, 0.3623, 0.9069, 0.2787, 0.8913, 0.3445, 0.9412, 0.2787, 0.8913, 0.2706, 0.9264, 0.2706, 0.9264, 0.2787, 0.8913, 0.1803, 0.9137, 0.1803, 0.9137, 0.1716, 0.9197, 0.2706, 0.9264, 0.2688, 0.9331, 0.2706, 0.9264, 0.1716, 0.9197, 0.1716, 0.9197, 0.1652, 0.9528, 0.2688, 0.9331, 0.2596, 0.9686, 0.2688, 0.9331, 0.1652, 0.9528, 0.2688, 0.9331, 0.2596, 0.9686, 0.3409, 0.9479, 0.3267, 0.9837, 0.3409, 0.9479, 0.2596, 0.9686, 0.3421, 0.8044, 0.2881, 0.8122, 0.3623, 0.9069, 0.3623, 0.9069, 0.4815, 0.8035, 0.3421, 0.8044, 0.3623, 0.9069, 0.3445, 0.9412, 0.4358, 0.9334, 0.4142, 0.9671, 0.4358, 0.9334, 0.3445, 0.9412, 0.3445, 0.9412, 0.3409, 0.9479, 0.4142, 0.9671, 0.3409, 0.9479, 0.3445, 0.9412, 0.2688, 0.9331, 0.2706, 0.9264, 0.2688, 0.9331, 0.3445, 0.9412, 0.3584, 0.7631, 0.3421, 0.8044, 0.4815, 0.8035, 0.4815, 0.8035, 0.4866, 0.7074, 0.3584, 0.7631, 0.3433, 0.7025, 0.3584, 0.7631, 0.4866, 0.7074, 0.3433, 0.7025, 0.4866, 0.7074, 0.3854, 0.5171, 0.4893, 0.5187, 0.3854, 0.5171, 0.4866, 0.7074, 0.3854, 0.5171, 0.2417, 0.5187, 0.3433, 0.7025, 0.2706, 0.6934, 0.3433, 0.7025, 0.2417, 0.5187, 0.2054, 0.7263, 0.2706, 0.6934, 0.2417, 0.5187, 0.4098, 0.9755, 0.4142, 0.9671, 0.3409, 0.9479, 0.397, 1.004, 0.4098, 0.9755, 0.3409, 0.9479, 0.397, 1.004, 0.3409, 0.9479, 0.3267, 0.9837, 0.1092, 0.1093, 0.08882, 0.09896, 0.1087, 0.132, 0.1092, 0.1093, 0.1097, 0.09001, 0.08882, 0.09896, 0.1097, 0.09001, 0.1102, 0.06775, 0.08882, 0.09896, 0.1102, 0.06775, 0.1106, 0.04984, 0.08882, 0.09896, 0.5989, 0.8636, 0.6173, 0.9082, 0.6475, 0.8952, 0.5989, 0.8636, 0.6475, 0.8952, 0.6572, 0.8663, 0.6173, 0.9082, 0.5989, 0.8636, 0.6475, 0.8952, 0.6475, 0.8952, 0.5989, 0.8636, 0.6572, 0.8663, 0.8275, 0.966, 0.7671, 0.9929, 0.8275, 0.9985, 0.7671, 0.9656, 0.7671, 0.9929, 0.8275, 0.966, 0.7671, 0.9656, 0.7049, 0.944, 0.7671, 0.9929, 0.7049, 0.944, 0.6993, 0.9842, 0.7671, 0.9929, 0.6993, 0.9842, 0.7049, 0.944, 0.6322, 0.9749, 0.6337, 0.9113, 0.6322, 0.9749, 0.7049, 0.944, 0.7049, 0.944, 0.7087, 0.864, 0.6337, 0.9113, 0.7087, 0.864, 0.7049, 0.944, 0.7204, 0.8616, 0.7087, 0.864, 0.7204, 0.8616, 0.7139, 0.8146, 0.7197, 0.8141, 0.7139, 0.8146, 0.7204, 0.8616, 0.7477, 0.7577, 0.7139, 0.8146, 0.7197, 0.8141, 0.7477, 0.7577, 0.7416, 0.7512, 0.7139, 0.8146, 0.6337, 0.9113, 0.5511, 0.8911, 0.6322, 0.9749, 0.6337, 0.9113, 0.6301, 0.8609, 0.5511, 0.8911, 0.6301, 0.8609, 0.6337, 0.9113, 0.7087, 0.864, 0.6301, 0.8609, 0.7087, 0.864, 0.6974, 0.7849, 0.7139, 0.8146, 0.6974, 0.7849, 0.7087, 0.864, 0.6974, 0.7849, 0.7139, 0.8146, 0.7416, 0.7512, 0.5447, 0.9636, 0.6322, 0.9749, 0.5511, 0.8911, 0.5447, 0.9636, 0.5511, 0.8911, 0.4845, 0.9626, 0.4952, 0.8868, 0.4845, 0.9626, 0.5511, 0.8911, 0.5511, 0.8911, 0.551, 0.8406, 0.4952, 0.8868, 0.551, 0.8406, 0.5511, 0.8911, 0.6301, 0.8609, 0.6301, 0.8609, 0.626, 0.8016, 0.551, 0.8406, 0.6974, 0.7849, 0.626, 0.8016, 0.6301, 0.8609, 0.5479, 0.7948, 0.551, 0.8406, 0.626, 0.8016, 0.5479, 0.7948, 0.4847, 0.7946, 0.551, 0.8406, 0.4937, 0.8376, 0.551, 0.8406, 0.4847, 0.7946, 0.4937, 0.8376, 0.4952, 0.8868, 0.551, 0.8406, 0.5592, 0.1688, 0.5828, 0.2035, 0.5798, 0.1641, 0.6017, 0.2037, 0.5798, 0.1641, 0.5828, 0.2035, 0.5798, 0.1641, 0.6017, 0.2037, 0.6105, 0.1807, 0.6237, 0.2059, 0.6105, 0.1807, 0.6017, 0.2037, 0.6237, 0.2059, 0.6405, 0.207, 0.6105, 0.1807, 0.6405, 0.207, 0.6402, 0.1984, 0.6105, 0.1807, 0.6405, 0.207, 0.6559, 0.2081, 0.6402, 0.1984, 0.6627, 0.2023, 0.6402, 0.1984, 0.6559, 0.2081, 0.6559, 0.2081, 0.6633, 0.208, 0.6627, 0.2023, 0.6052, 0.1619, 0.5798, 0.1641, 0.6105, 0.1807, 0.6269, 0.1522, 0.6052, 0.1619, 0.6105, 0.1807, 0.6269, 0.1522, 0.6105, 0.1807, 0.6378, 0.1555, 0.6367, 0.1743, 0.6378, 0.1555, 0.6105, 0.1807, 0.6105, 0.1807, 0.6402, 0.1984, 0.6367, 0.1743, 0.6269, 0.1522, 0.6378, 0.1555, 0.6385, 0.1374, 0.6436, 0.1363, 0.6385, 0.1374, 0.6378, 0.1555, 0.6627, 0.2023, 0.6633, 0.208, 0.6746, 0.2019, 0.6685, 0.2078, 0.6746, 0.2019, 0.6633, 0.208, 0.5592, 0.1688, 0.5798, 0.1641, 0.5828, 0.2035, 0.6017, 0.2037, 0.5828, 0.2035, 0.5798, 0.1641, 0.6017, 0.2037, 0.5798, 0.1641, 0.6105, 0.1807, 0.6105, 0.1807, 0.5798, 0.1641, 0.6052, 0.1619, 0.6052, 0.1619, 0.6269, 0.1522, 0.6105, 0.1807, 0.6367, 0.1743, 0.6105, 0.1807, 0.6269, 0.1522, 0.6378, 0.1555, 0.6367, 0.1743, 0.6269, 0.1522, 0.6378, 0.1555, 0.6269, 0.1522, 0.6436, 0.1363, 0.6436, 0.1363, 0.6269, 0.1522, 0.6385, 0.1374, 0.6237, 0.2059, 0.6017, 0.2037, 0.6105, 0.1807, 0.6237, 0.2059, 0.6105, 0.1807, 0.6405, 0.207, 0.6405, 0.207, 0.6105, 0.1807, 0.6402, 0.1984, 0.6367, 0.1743, 0.6402, 0.1984, 0.6105, 0.1807, 0.6405, 0.207, 0.6402, 0.1984, 0.6559, 0.2081, 0.6627, 0.2023, 0.6559, 0.2081, 0.6402, 0.1984, 0.6633, 0.208, 0.6559, 0.2081, 0.6627, 0.2023, 0.6627, 0.2023, 0.6746, 0.2019, 0.6633, 0.208, 0.6685, 0.2078, 0.6633, 0.208, 0.6746, 0.2019, 0.752, 0.999, 0.7207, 0.952, 0.706, 0.9985, 0.6836, 0.9516, 0.706, 0.9985, 0.7207, 0.952, 0.706, 0.9985, 0.6836, 0.9516, 0.6435, 0.9979, 0.6382, 0.9512, 0.6435, 0.9979, 0.6836, 0.9516, 0.6836, 0.9516, 0.6568, 0.9103, 0.6382, 0.9512, 0.6568, 0.9103, 0.6836, 0.9516, 0.6773, 0.9105, 0.7207, 0.952, 0.6773, 0.9105, 0.6836, 0.9516, 0.6382, 0.9512, 0.5911, 0.9507, 0.6435, 0.9979, 0.5911, 0.9507, 0.6382, 0.9512, 0.6077, 0.9098, 0.6319, 0.91, 0.6077, 0.9098, 0.6382, 0.9512, 0.6319, 0.91, 0.6382, 0.9512, 0.6568, 0.9103, 0.5772, 0.9973, 0.6435, 0.9979, 0.5911, 0.9507, 0.5911, 0.9507, 0.5422, 0.9503, 0.5772, 0.9973, 0.5422, 0.9503, 0.5911, 0.9507, 0.5847, 0.9096, 0.6077, 0.9098, 0.5847, 0.9096, 0.5911, 0.9507, 0.5123, 0.9967, 0.5772, 0.9973, 0.5422, 0.9503, 0.5422, 0.9503, 0.5072, 0.9499, 0.5123, 0.9967, 0.4674, 0.9963, 0.5123, 0.9967, 0.5072, 0.9499, 0.5847, 0.9096, 0.5602, 0.9093, 0.5422, 0.9503, 0.5072, 0.9499, 0.5422, 0.9503, 0.5602, 0.9093, 0.752, 0.999, 0.706, 0.9985, 0.7207, 0.952, 0.6836, 0.9516, 0.7207, 0.952, 0.706, 0.9985, 0.706, 0.9985, 0.6435, 0.9979, 0.6836, 0.9516, 0.6382, 0.9512, 0.6836, 0.9516, 0.6435, 0.9979, 0.6382, 0.9512, 0.6435, 0.9979, 0.5911, 0.9507, 0.5772, 0.9973, 0.5911, 0.9507, 0.6435, 0.9979, 0.5911, 0.9507, 0.5772, 0.9973, 0.5422, 0.9503, 0.5123, 0.9967, 0.5422, 0.9503, 0.5772, 0.9973, 0.5422, 0.9503, 0.5123, 0.9967, 0.5072, 0.9499, 0.4674, 0.9963, 0.5072, 0.9499, 0.5123, 0.9967, 0.6836, 0.9516, 0.6382, 0.9512, 0.6568, 0.9103, 0.6319, 0.91, 0.6568, 0.9103, 0.6382, 0.9512, 0.6319, 0.91, 0.6382, 0.9512, 0.6077, 0.9098, 0.5911, 0.9507, 0.6077, 0.9098, 0.6382, 0.9512, 0.6077, 0.9098, 0.5911, 0.9507, 0.5847, 0.9096, 0.5422, 0.9503, 0.5847, 0.9096, 0.5911, 0.9507, 0.5847, 0.9096, 0.5422, 0.9503, 0.5602, 0.9093, 0.5072, 0.9499, 0.5602, 0.9093, 0.5422, 0.9503, 0.6568, 0.9103, 0.6773, 0.9105, 0.6836, 0.9516, 0.7207, 0.952, 0.6836, 0.9516, 0.6773, 0.9105, 0.4937, 0.8376, 0.551, 0.8406, 0.4952, 0.8868, 0.4937, 0.8376, 0.4847, 0.7946, 0.551, 0.8406, 0.5479, 0.7948, 0.551, 0.8406, 0.4847, 0.7946, 0.5479, 0.7948, 0.626, 0.8016, 0.551, 0.8406, 0.6301, 0.8609, 0.551, 0.8406, 0.626, 0.8016, 0.626, 0.8016, 0.6974, 0.7849, 0.6301, 0.8609, 0.6301, 0.8609, 0.6974, 0.7849, 0.7087, 0.864, 0.7139, 0.8146, 0.7087, 0.864, 0.6974, 0.7849, 0.7139, 0.8146, 0.6974, 0.7849, 0.7416, 0.7512, 0.7416, 0.7512, 0.7477, 0.7577, 0.7139, 0.8146, 0.7197, 0.8141, 0.7139, 0.8146, 0.7477, 0.7577, 0.551, 0.8406, 0.6301, 0.8609, 0.5511, 0.8911, 0.6337, 0.9113, 0.5511, 0.8911, 0.6301, 0.8609, 0.6301, 0.8609, 0.7087, 0.864, 0.6337, 0.9113, 0.7049, 0.944, 0.6337, 0.9113, 0.7087, 0.864, 0.7087, 0.864, 0.7204, 0.8616, 0.7049, 0.944, 0.7087, 0.864, 0.7139, 0.8146, 0.7204, 0.8616, 0.7197, 0.8141, 0.7204, 0.8616, 0.7139, 0.8146, 0.5511, 0.8911, 0.4952, 0.8868, 0.551, 0.8406, 0.4952, 0.8868, 0.5511, 0.8911, 0.4845, 0.9626, 0.5447, 0.9636, 0.4845, 0.9626, 0.5511, 0.8911, 0.5447, 0.9636, 0.5511, 0.8911, 0.6322, 0.9749, 0.6337, 0.9113, 0.6322, 0.9749, 0.5511, 0.8911, 0.6337, 0.9113, 0.7049, 0.944, 0.6322, 0.9749, 0.6993, 0.9842, 0.6322, 0.9749, 0.7049, 0.944, 0.6993, 0.9842, 0.7049, 0.944, 0.7671, 0.9929, 0.7671, 0.9656, 0.7671, 0.9929, 0.7049, 0.944, 0.7671, 0.9929, 0.7671, 0.9656, 0.8275, 0.9985, 0.8275, 0.966, 0.8275, 0.9985, 0.7671, 0.9656, 0.5989, 0.8636, 0.5488, 0.8668, 0.5599, 0.8993, 0.5989, 0.8636, 0.5599, 0.8993, 0.5918, 0.9151, 0.5989, 0.8636, 0.5918, 0.9151, 0.6173, 0.9082, 0.5488, 0.8668, 0.5989, 0.8636, 0.5599, 0.8993, 0.5599, 0.8993, 0.5989, 0.8636, 0.5918, 0.9151, 0.5918, 0.9151, 0.5989, 0.8636, 0.6173, 0.9082, 0.9649, 0.238, 0.8998, 0.2289, 0.9686, 0.2718, 0.8998, 0.2289, 0.9649, 0.238, 0.8983, 0.1987, 0.968, 0.2074, 0.8983, 0.1987, 0.9649, 0.238, 0.8983, 0.1987, 0.968, 0.2074, 0.8979, 0.1688, 0.9723, 0.1738, 0.8979, 0.1688, 0.968, 0.2074, 0.9723, 0.1738, 0.9765, 0.1213, 0.8979, 0.1688, 0.8928, 0.1197, 0.8979, 0.1688, 0.9765, 0.1213, 0.9765, 0.1213, 0.9735, 0.07419, 0.8928, 0.1197, 0.8974, 0.2644, 0.9686, 0.2718, 0.8998, 0.2289, 0.8998, 0.2289, 0.8717, 0.2286, 0.8974, 0.2644, 0.8717, 0.2286, 0.8998, 0.2289, 0.8302, 0.1953, 0.8983, 0.1987, 0.8302, 0.1953, 0.8998, 0.2289, 0.8302, 0.1953, 0.8983, 0.1987, 0.8698, 0.1685, 0.8979, 0.1688, 0.8698, 0.1685, 0.8983, 0.1987, 0.8698, 0.1685, 0.8979, 0.1688, 0.8603, 0.1091, 0.8928, 0.1197, 0.8603, 0.1091, 0.8979, 0.1688, 0.8645, 0.2757, 0.8974, 0.2644, 0.8717, 0.2286, 0.8645, 0.2757, 0.8717, 0.2286, 0.821, 0.2296, 0.8302, 0.1953, 0.821, 0.2296, 0.8717, 0.2286, 0.8302, 0.1953, 0.8103, 0.2115, 0.821, 0.2296, 0.8096, 0.186, 0.8103, 0.2115, 0.8302, 0.1953, 0.8096, 0.186, 0.8302, 0.1953, 0.8189, 0.1603, 0.8302, 0.1953, 0.8698, 0.1685, 0.8189, 0.1603, 0.8603, 0.1091, 0.8189, 0.1603, 0.8698, 0.1685, 0.8096, 0.2376, 0.8486, 0.272, 0.821, 0.2296, 0.8189, 0.1603, 0.8603, 0.1091, 0.8067, 0.1536, 0.8096, 0.186, 0.8189, 0.1603, 0.7986, 0.1816, 0.8054, 0.1565, 0.7986, 0.1816, 0.8189, 0.1603, 0.8103, 0.2115, 0.8096, 0.186, 0.8012, 0.2114, 0.8, 0.1801, 0.8012, 0.2114, 0.8096, 0.186, 0.821, 0.2296, 0.8103, 0.2115, 0.811, 0.2368, 0.8014, 0.2156, 0.811, 0.2368, 0.8103, 0.2115, 0.8603, 0.1091, 0.8928, 0.1197, 0.8617, 0.08088, 0.8915, 0.08205, 0.8617, 0.08088, 0.8928, 0.1197, 0.8915, 0.08205, 0.8928, 0.1197, 0.9735, 0.07419, 0.8617, 0.08088, 0.8915, 0.08205, 0.8612, 0.06618, 0.8909, 0.06087, 0.8612, 0.06618, 0.8915, 0.08205, 0.8909, 0.06087, 0.8915, 0.08205, 0.9661, 0.04635, 0.9735, 0.07419, 0.9661, 0.04635, 0.8915, 0.08205, 0.8385, 0.064, 0.814, 0.05401, 0.8321, 0.0377, 0.8321, 0.0377, 0.8911, 0.01805, 0.8385, 0.064, 0.9017, 0.05713, 0.8385, 0.064, 0.8911, 0.01805, 0.8911, 0.01805, 0.9191, 0.02028, 0.9017, 0.05713, 0.9248, 0.04097, 0.9017, 0.05713, 0.9191, 0.02028, 0.9735, 0.07419, 0.8915, 0.08205, 0.9661, 0.04635, 0.8915, 0.08205, 0.9735, 0.07419, 0.8928, 0.1197, 0.9765, 0.1213, 0.8928, 0.1197, 0.9735, 0.07419, 0.8909, 0.06087, 0.9661, 0.04635, 0.8915, 0.08205, 0.8909, 0.06087, 0.8915, 0.08205, 0.8612, 0.06618, 0.8617, 0.08088, 0.8612, 0.06618, 0.8915, 0.08205, 0.8915, 0.08205, 0.8928, 0.1197, 0.8617, 0.08088, 0.8603, 0.1091, 0.8617, 0.08088, 0.8928, 0.1197, 0.8928, 0.1197, 0.9765, 0.1213, 0.8979, 0.1688, 0.814, 0.05401, 0.8385, 0.064, 0.8321, 0.0377, 0.8321, 0.0377, 0.8385, 0.064, 0.8911, 0.01805, 0.9017, 0.05713, 0.8911, 0.01805, 0.8385, 0.064, 0.8911, 0.01805, 0.9017, 0.05713, 0.9191, 0.02028, 0.9248, 0.04097, 0.9191, 0.02028, 0.9017, 0.05713, 0.8096, 0.2376, 0.821, 0.2296, 0.8486, 0.272, 0.8717, 0.2286, 0.8645, 0.2757, 0.821, 0.2296, 0.8302, 0.1953, 0.8717, 0.2286, 0.821, 0.2296, 0.8103, 0.2115, 0.8302, 0.1953, 0.821, 0.2296, 0.821, 0.2296, 0.811, 0.2368, 0.8103, 0.2115, 0.8014, 0.2156, 0.8103, 0.2115, 0.811, 0.2368, 0.8645, 0.2757, 0.8717, 0.2286, 0.8974, 0.2644, 0.8998, 0.2289, 0.8974, 0.2644, 0.8717, 0.2286, 0.8717, 0.2286, 0.8302, 0.1953, 0.8998, 0.2289, 0.8983, 0.1987, 0.8998, 0.2289, 0.8302, 0.1953, 0.8302, 0.1953, 0.8698, 0.1685, 0.8983, 0.1987, 0.8189, 0.1603, 0.8698, 0.1685, 0.8302, 0.1953, 0.8096, 0.186, 0.8189, 0.1603, 0.8302, 0.1953, 0.8103, 0.2115, 0.8096, 0.186, 0.8302, 0.1953, 0.8103, 0.2115, 0.8012, 0.2114, 0.8096, 0.186, 0.8, 0.1801, 0.8096, 0.186, 0.8012, 0.2114, 0.8979, 0.1688, 0.8983, 0.1987, 0.8698, 0.1685, 0.8698, 0.1685, 0.8603, 0.1091, 0.8979, 0.1688, 0.8189, 0.1603, 0.8603, 0.1091, 0.8698, 0.1685, 0.8189, 0.1603, 0.8067, 0.1536, 0.8603, 0.1091, 0.8974, 0.2644, 0.8998, 0.2289, 0.9686, 0.2718, 0.9649, 0.238, 0.9686, 0.2718, 0.8998, 0.2289, 0.8998, 0.2289, 0.8983, 0.1987, 0.9649, 0.238, 0.968, 0.2074, 0.9649, 0.238, 0.8983, 0.1987, 0.8983, 0.1987, 0.8979, 0.1688, 0.968, 0.2074, 0.8928, 0.1197, 0.8979, 0.1688, 0.8603, 0.1091, 0.9723, 0.1738, 0.968, 0.2074, 0.8979, 0.1688, 0.9723, 0.1738, 0.8979, 0.1688, 0.9765, 0.1213, 0.8096, 0.186, 0.7986, 0.1816, 0.8189, 0.1603, 0.8054, 0.1565, 0.8189, 0.1603, 0.7986, 0.1816, 0.6975, 0.9077, 0.7606, 0.9362, 0.729, 0.8607, 0.7778, 0.8816, 0.729, 0.8607, 0.7606, 0.9362, 0.7778, 0.8816, 0.7606, 0.9362, 0.8063, 0.9066, 0.8063, 0.9066, 0.7606, 0.9362, 0.8147, 0.9542, 0.8367, 0.9248, 0.8063, 0.9066, 0.8147, 0.9542, 0.8147, 0.9542, 0.8721, 0.9864, 0.8367, 0.9248, 0.8766, 0.9221, 0.8367, 0.9248, 0.8721, 0.9864, 0.8766, 0.9221, 0.8721, 0.9864, 0.9375, 0.9968, 0.729, 0.8607, 0.7778, 0.8816, 0.7491, 0.8344, 0.7992, 0.8391, 0.7491, 0.8344, 0.7778, 0.8816, 0.7992, 0.8391, 0.7778, 0.8816, 0.8266, 0.8663, 0.8266, 0.8663, 0.7778, 0.8816, 0.8063, 0.9066, 0.8063, 0.9066, 0.8367, 0.9248, 0.8266, 0.8663, 0.8473, 0.8513, 0.8266, 0.8663, 0.8367, 0.9248, 0.8766, 0.9221, 0.8473, 0.8513, 0.8367, 0.9248, 0.8766, 0.9221, 0.8935, 0.8545, 0.8473, 0.8513, 0.8935, 0.8545, 0.8766, 0.9221, 0.9072, 0.9021, 0.9072, 0.9021, 0.8766, 0.9221, 0.9152, 0.9358, 0.8766, 0.9221, 0.9375, 0.9968, 0.9152, 0.9358, 0.7491, 0.8344, 0.7992, 0.8391, 0.7487, 0.7824, 0.7999, 0.7795, 0.7487, 0.7824, 0.7992, 0.8391, 0.7992, 0.8391, 0.8434, 0.8202, 0.7999, 0.7795, 0.8266, 0.8663, 0.8434, 0.8202, 0.7992, 0.8391, 0.8473, 0.8513, 0.8434, 0.8202, 0.8266, 0.8663, 0.8473, 0.8513, 0.8935, 0.8545, 0.8434, 0.8202, 0.8935, 0.8545, 0.914, 0.7967, 0.8434, 0.8202, 0.8935, 0.8545, 0.9539, 0.8192, 0.914, 0.7967, 0.9539, 0.8192, 0.8935, 0.8545, 0.9515, 0.8492, 0.9515, 0.8492, 0.8935, 0.8545, 0.9072, 0.9021, 0.9409, 0.9108, 0.9515, 0.8492, 0.9072, 0.9021, 0.9409, 0.9108, 0.9072, 0.9021, 0.9152, 0.9358, 0.7487, 0.7824, 0.7999, 0.7795, 0.7196, 0.7416, 0.8032, 0.7141, 0.7196, 0.7416, 0.7999, 0.7795, 0.7999, 0.7795, 0.8514, 0.7849, 0.8032, 0.7141, 0.8514, 0.7849, 0.7999, 0.7795, 0.8434, 0.8202, 0.8434, 0.8202, 0.914, 0.7967, 0.8514, 0.7849, 0.9209, 0.7695, 0.8514, 0.7849, 0.914, 0.7967, 0.9209, 0.7695, 0.914, 0.7967, 0.9851, 0.7604, 0.9857, 0.7833, 0.9851, 0.7604, 0.914, 0.7967, 0.914, 0.7967, 0.9539, 0.8192, 0.9857, 0.7833, 0.9867, 0.8151, 0.9857, 0.7833, 0.9539, 0.8192, 0.9867, 0.8151, 0.9539, 0.8192, 0.9889, 0.8356, 0.9889, 0.8356, 0.9539, 0.8192, 0.9515, 0.8492, 0.8544, 0.7205, 0.8032, 0.7141, 0.8514, 0.7849, 0.8514, 0.7849, 0.9209, 0.7695, 0.8544, 0.7205, 0.9179, 0.7302, 0.8544, 0.7205, 0.9209, 0.7695, 0.9209, 0.7695, 0.9851, 0.7604, 0.9179, 0.7302, 0.9855, 0.7269, 0.9179, 0.7302, 0.9851, 0.7604, 0.9855, 0.7269, 0.9851, 0.7604, 0.9174, 0.7295, 0.9209, 0.7702, 0.9174, 0.7295, 0.9851, 0.7604, 0.9209, 0.7702, 0.9851, 0.7604, 0.9159, 0.7962, 0.9857, 0.7833, 0.9159, 0.7962, 0.9851, 0.7604, 0.9159, 0.7962, 0.9857, 0.7833, 0.9536, 0.8197, 0.9867, 0.8151, 0.9536, 0.8197, 0.9857, 0.7833, 0.9536, 0.8197, 0.9867, 0.8151, 0.9889, 0.8356, 0.9174, 0.7295, 0.9209, 0.7702, 0.8542, 0.7202, 0.8507, 0.7845, 0.8542, 0.7202, 0.9209, 0.7702, 0.9209, 0.7702, 0.9159, 0.7962, 0.8507, 0.7845, 0.8433, 0.8214, 0.8507, 0.7845, 0.9159, 0.7962, 0.9159, 0.7962, 0.8939, 0.8556, 0.8433, 0.8214, 0.9536, 0.8197, 0.8939, 0.8556, 0.9159, 0.7962, 0.8939, 0.8556, 0.9536, 0.8197, 0.9515, 0.8493, 0.9536, 0.8197, 0.9889, 0.8356, 0.9515, 0.8493, 0.8542, 0.7202, 0.8507, 0.7845, 0.8026, 0.7141, 0.8001, 0.7798, 0.8026, 0.7141, 0.8507, 0.7845, 0.8507, 0.7845, 0.8433, 0.8214, 0.8001, 0.7798, 0.7996, 0.84, 0.8001, 0.7798, 0.8433, 0.8214, 0.8433, 0.8214, 0.8267, 0.8655, 0.7996, 0.84, 0.8479, 0.8502, 0.8267, 0.8655, 0.8433, 0.8214, 0.8433, 0.8214, 0.8939, 0.8556, 0.8479, 0.8502, 0.8939, 0.8556, 0.8761, 0.9216, 0.8479, 0.8502, 0.8761, 0.9216, 0.8939, 0.8556, 0.9069, 0.9014, 0.8939, 0.8556, 0.9515, 0.8493, 0.9069, 0.9014, 0.8026, 0.7141, 0.8001, 0.7798, 0.719, 0.7418, 0.7487, 0.7828, 0.719, 0.7418, 0.8001, 0.7798, 0.8001, 0.7798, 0.7996, 0.84, 0.7487, 0.7828, 0.7486, 0.8341, 0.7487, 0.7828, 0.7996, 0.84, 0.7996, 0.84, 0.7779, 0.8816, 0.7486, 0.8341, 0.7779, 0.8816, 0.7996, 0.84, 0.8267, 0.8655, 0.8267, 0.8655, 0.8054, 0.907, 0.7779, 0.8816, 0.8054, 0.907, 0.8267, 0.8655, 0.8371, 0.9239, 0.8479, 0.8502, 0.8371, 0.9239, 0.8267, 0.8655, 0.8479, 0.8502, 0.8761, 0.9216, 0.8371, 0.9239, 0.8761, 0.9216, 0.8716, 0.9876, 0.8371, 0.9239, 0.8716, 0.9876, 0.8761, 0.9216, 0.9366, 0.9962, 0.915, 0.9357, 0.9366, 0.9962, 0.8761, 0.9216, 0.8761, 0.9216, 0.9069, 0.9014, 0.915, 0.9357, 0.7289, 0.8613, 0.7486, 0.8341, 0.7779, 0.8816, 0.7779, 0.8816, 0.7613, 0.9371, 0.7289, 0.8613, 0.8054, 0.907, 0.7613, 0.9371, 0.7779, 0.8816, 0.7613, 0.9371, 0.8054, 0.907, 0.8158, 0.9552, 0.8054, 0.907, 0.8371, 0.9239, 0.8158, 0.9552, 0.8158, 0.9552, 0.8371, 0.9239, 0.8716, 0.9876, 0.6975, 0.9069, 0.7289, 0.8613, 0.7613, 0.9371, 0.9069, 0.9014, 0.9406, 0.9104, 0.915, 0.9357, 0.9515, 0.8493, 0.9406, 0.9104, 0.9069, 0.9014, 0.9515, 0.8493, 0.9637, 0.8636, 0.9406, 0.9104, 0.9515, 0.8493, 0.9889, 0.8356, 0.9637, 0.8636, 0.9637, 0.8636, 0.9889, 0.8356, 0.9894, 0.8571, 0.9637, 0.8632, 0.9894, 0.8571, 0.9889, 0.8356, 0.9889, 0.8356, 0.9515, 0.8492, 0.9637, 0.8632, 0.951, 0.9412, 0.915, 0.9357, 0.9406, 0.9104, 0.9876, 0.9493, 0.951, 0.9412, 0.9406, 0.9104, 0.9406, 0.9104, 0.9788, 0.9152, 0.9876, 0.9493, 0.9741, 0.9008, 0.9788, 0.9152, 0.9406, 0.9104, 0.9406, 0.9104, 0.9637, 0.8636, 0.9741, 0.9008, 0.9889, 0.8763, 0.9741, 0.9008, 0.9637, 0.8636, 0.9637, 0.8636, 0.9892, 0.867, 0.9889, 0.8763, 0.9459, 0.9682, 0.915, 0.9357, 0.951, 0.9412, 0.9459, 0.9682, 0.951, 0.9412, 0.9876, 0.9493, 0.9459, 0.9682, 0.9366, 0.9962, 0.915, 0.9357, 0.9459, 0.9682, 0.9878, 0.9909, 0.9366, 0.9962, 0.9459, 0.9682, 0.9849, 0.9727, 0.9878, 0.9909, 0.9849, 0.9727, 0.9459, 0.9682, 0.9876, 0.9493, 0.9461, 0.9675, 0.9849, 0.9727, 0.9876, 0.9493, 0.95, 0.9405, 0.9461, 0.9675, 0.9876, 0.9493, 0.9876, 0.9493, 0.9409, 0.9108, 0.95, 0.9405, 0.9789, 0.9155, 0.9409, 0.9108, 0.9876, 0.9493, 0.9921, 0.9065, 0.9789, 0.9155, 0.9876, 0.9493, 0.9788, 0.9152, 0.9921, 0.9065, 0.9876, 0.9493, 0.9849, 0.9727, 0.9461, 0.9675, 0.9878, 0.9909, 0.9375, 0.9968, 0.9878, 0.9909, 0.9461, 0.9675, 0.9461, 0.9675, 0.9152, 0.9358, 0.9375, 0.9968, 0.9461, 0.9675, 0.95, 0.9405, 0.9152, 0.9358, 0.9152, 0.9358, 0.95, 0.9405, 0.9409, 0.9108, 0.9788, 0.9152, 0.9741, 0.9008, 0.9921, 0.9065, 0.9907, 0.8937, 0.9921, 0.9065, 0.9741, 0.9008, 0.9907, 0.8937, 0.9741, 0.9008, 0.9889, 0.8763, 0.9743, 0.9009, 0.9907, 0.8937, 0.9889, 0.8763, 0.9743, 0.9009, 0.9889, 0.8763, 0.9637, 0.8632, 0.9892, 0.867, 0.9637, 0.8632, 0.9889, 0.8763, 0.9907, 0.8937, 0.9743, 0.9009, 0.9921, 0.9065, 0.9789, 0.9155, 0.9921, 0.9065, 0.9743, 0.9009, 0.9789, 0.9155, 0.9743, 0.9009, 0.9409, 0.9108, 0.9637, 0.8632, 0.9409, 0.9108, 0.9743, 0.9009, 0.9637, 0.8632, 0.9515, 0.8492, 0.9409, 0.9108, 0.9894, 0.8649, 0.9894, 0.8571, 0.9637, 0.8632, 0.9894, 0.8571, 0.9894, 0.8649, 0.9637, 0.8636, 0.7076, 0.1375, 0.6846, 0.2025, 0.7456, 0.2095, 0.5876, 0.1345, 0.6436, 0.1145, 0.6436, 0.07446, 0.7076, 0.1375, 0.7656, 0.1295, 0.7699, 0.099, 0.7699, 0.099, 0.6996, 0.05946, 0.7076, 0.1375, 0.7076, 0.1375, 0.6996, 0.05946, 0.6436, 0.07446, 0.6436, 0.07446, 0.6436, 0.1145, 0.7076, 0.1375, 0.6996, 0.05946, 0.7699, 0.099, 0.7756, 0.06146, 0.7756, 0.06146, 0.7296, 0.01446, 0.6996, 0.05946, 0.6996, 0.05946, 0.7296, 0.01446, 0.6786, 0.004464, 0.7456, 0.2095, 0.7846, 0.1725, 0.7656, 0.1295, 0.7656, 0.1295, 0.7076, 0.1375, 0.7456, 0.2095, 0.5966, 0.05146, 0.5306, 0.05946, 0.5386, 0.1135, 0.5386, 0.1135, 0.5876, 0.1345, 0.5966, 0.05146, 0.6436, 0.07446, 0.5966, 0.05146, 0.5876, 0.1345, 0.5289, 0.1426, 0.5202, 0.5376, 0.5018, 0.5564, 0.5018, 0.5564, 0.5048, 0.1427, 0.5289, 0.1426, 0.5419, 0.5435, 0.5399, 0.1426, 0.5289, 0.1426, 0.5289, 0.1426, 0.5202, 0.5376, 0.5419, 0.5435, 0.5419, 0.5435, 0.5202, 0.5376, 0.5293, 0.564, 0.5293, 0.564, 0.5522, 0.5913, 0.5419, 0.5435, 0.5522, 0.5913, 0.5345, 0.595, 0.5585, 0.6534, 0.5585, 0.6534, 0.5615, 0.6353, 0.5522, 0.5913, 0.5891, 0.7099, 0.5745, 0.651, 0.5585, 0.6534, 0.5522, 0.5913, 0.5615, 0.6353, 0.5585, 0.6534, 0.5585, 0.6534, 0.5745, 0.651, 0.5615, 0.6353, 0.5197, 0.5978, 0.5336, 0.5953, 0.5585, 0.6534, 0.5221, 0.1169, 0.5018, 0.1169, 0.5018, 0.1003, 0.5018, 0.1003, 0.5221, 0.1003, 0.5221, 0.1169, 0.5018, 0.1335, 0.5221, 0.1335, 0.5221, 0.1169, 0.5221, 0.1169, 0.5018, 0.1169, 0.5018, 0.1335, 0.5079, 0.5793, 0.5018, 0.5564, 0.5202, 0.5376, 0.5293, 0.564, 0.5345, 0.595, 0.5522, 0.5913, 0.5293, 0.564, 0.5336, 0.5953, 0.5197, 0.5978, 0.5375, 0.6574, 0.5281, 0.7108, 0.5591, 0.7004, 0.5591, 0.7004, 0.5585, 0.6534, 0.5375, 0.6574, 0.5585, 0.6534, 0.5346, 0.6521, 0.5375, 0.6574, 0.5197, 0.5978, 0.5346, 0.6521, 0.5585, 0.6534, 0.5585, 0.6534, 0.5345, 0.595, 0.5197, 0.5978, 0.5197, 0.5978, 0.5345, 0.595, 0.5293, 0.564, 0.5293, 0.564, 0.5103, 0.5874, 0.5197, 0.5978, 0.5293, 0.564, 0.5079, 0.5793, 0.5103, 0.5874, 0.5585, 0.6534, 0.5591, 0.7004, 0.5891, 0.7099, 0.5202, 0.5376, 0.5289, 0.1426, 0.5048, 0.1427, 0.5048, 0.1427, 0.5018, 0.5564, 0.5202, 0.5376, 0.5202, 0.5376, 0.5018, 0.5564, 0.5079, 0.5793, 0.5079, 0.5793, 0.5293, 0.564, 0.5202, 0.5376, 0.5289, 0.1426, 0.5399, 0.1426, 0.5419, 0.5435, 0.5419, 0.5435, 0.5202, 0.5376, 0.5289, 0.1426, 0.5202, 0.5376, 0.5419, 0.5435, 0.5522, 0.5913, 0.5522, 0.5913, 0.5293, 0.564, 0.5202, 0.5376, 0.5336, 0.5953, 0.5293, 0.564, 0.5522, 0.5913, 0.5585, 0.6534, 0.5336, 0.5953, 0.5522, 0.5913, 0.5585, 0.6534, 0.5615, 0.6353, 0.5745, 0.651, 0.5585, 0.6534, 0.5745, 0.651, 0.5891, 0.7099, 0.5891, 0.7099, 0.5591, 0.7004, 0.5585, 0.6534, 0.5585, 0.6534, 0.5591, 0.7004, 0.5281, 0.7108, 0.5281, 0.7108, 0.5375, 0.6574, 0.5585, 0.6534, 0.5375, 0.6574, 0.5346, 0.6521, 0.5585, 0.6534, 0.5585, 0.6534, 0.5346, 0.6521, 0.5197, 0.5978, 0.5221, 0.1003, 0.5018, 0.1003, 0.5018, 0.1169, 0.5018, 0.1169, 0.5221, 0.1169, 0.5221, 0.1003, 0.5221, 0.1169, 0.5221, 0.1335, 0.5018, 0.1335, 0.5018, 0.1335, 0.5018, 0.1169, 0.5221, 0.1169, 0.5202, 0.5376, 0.5293, 0.564, 0.5079, 0.5793, 0.5103, 0.5874, 0.5079, 0.5793, 0.5293, 0.564, 0.5197, 0.5978, 0.5103, 0.5874, 0.5293, 0.564, 0.5591, 0.7004, 0.5871, 0.7171, 0.5592, 0.7339, 0.5592, 0.7339, 0.5281, 0.7172, 0.5591, 0.7004, 0.5245, 0.1611, 0.5409, 0.1653, 0.5406, 0.1452, 0.5406, 0.1452, 0.5408, 0.1655, 0.5245, 0.1611, 0.5302, 0.1554, 0.5408, 0.1553, 0.5406, 0.1452, 0.5406, 0.1452, 0.5408, 0.1555, 0.5302, 0.1554, 0.5521, 0.5811, 0.5357, 0.6052, 0.5372, 0.6133, 0.5372, 0.6133, 0.5601, 0.5816, 0.5521, 0.5811, 0.5346, 0.556, 0.5521, 0.5811, 0.5601, 0.5816, 0.5601, 0.5816, 0.5351, 0.547, 0.5346, 0.556, 0.5945, 0.6007, 0.5882, 0.3409, 0.609, 0.3479, 0.609, 0.3479, 0.6098, 0.5599, 0.5945, 0.6007, 0.5372, 0.6133, 0.5357, 0.6052, 0.5521, 0.5811, 0.5521, 0.5811, 0.5601, 0.5816, 0.5372, 0.6133, 0.5601, 0.5816, 0.5521, 0.5811, 0.5346, 0.556, 0.5346, 0.556, 0.5351, 0.547, 0.5601, 0.5816, 0.5933, 0.6051, 0.6086, 0.5643, 0.6078, 0.3523, 0.6078, 0.3523, 0.587, 0.3452, 0.5933, 0.6051, 0.7179, 0.2296, 0.6718, 0.2276, 0.7178, 0.2491, 0.6721, 0.2469, 0.7178, 0.2491, 0.6718, 0.2276, 0.5565, 0.2262, 0.5568, 0.2477, 0.6176, 0.227, 0.6164, 0.2473, 0.6176, 0.227, 0.5568, 0.2477, 0.6164, 0.2473, 0.6721, 0.2469, 0.6176, 0.227, 0.6718, 0.2276, 0.6176, 0.227, 0.6721, 0.2469, 0.7179, 0.2477, 0.7179, 0.2634, 0.6578, 0.2474, 0.6175, 0.2639, 0.6166, 0.2474, 0.5565, 0.2634, 0.6175, 0.2639, 0.6718, 0.2642, 0.6166, 0.2474, 0.6732, 0.2479, 0.6166, 0.2474, 0.6718, 0.2642, 0.6718, 0.2642, 0.7179, 0.2655, 0.6732, 0.2479, 0.7167, 0.2493, 0.6732, 0.2479, 0.7179, 0.2655, 0.7773, 0.2483, 0.7179, 0.2477, 0.7769, 0.2642, 0.7176, 0.2477, 0.7756, 0.2487, 0.7179, 0.2262, 0.7769, 0.2275, 0.7179, 0.2262, 0.7756, 0.2487, 0.7179, 0.2634, 0.7769, 0.2642, 0.7179, 0.2477, 0.7179, 0.2477, 0.6578, 0.2474, 0.7179, 0.2634, 0.658, 0.2473, 0.6569, 0.227, 0.6023, 0.2469, 0.658, 0.2473, 0.7176, 0.2477, 0.6569, 0.227, 0.7179, 0.2262, 0.6569, 0.227, 0.7176, 0.2477, 0.6569, 0.2639, 0.7179, 0.2634, 0.6578, 0.2474, 0.5565, 0.2296, 0.5567, 0.2491, 0.6026, 0.2276, 0.6023, 0.2469, 0.6026, 0.2276, 0.5567, 0.2491, 0.6026, 0.2276, 0.6023, 0.2469, 0.6569, 0.227, 0.6569, 0.2639, 0.6578, 0.2474, 0.6027, 0.2642, 0.6013, 0.2479, 0.6027, 0.2642, 0.6578, 0.2474, 0.6027, 0.2642, 0.6013, 0.2479, 0.5565, 0.2655, 0.5578, 0.2493, 0.5565, 0.2655, 0.6013, 0.2479, 0.5578, 0.2493, 0.5565, 0.2655, 0.6013, 0.2479, 0.6027, 0.2642, 0.6013, 0.2479, 0.5565, 0.2655, 0.6013, 0.2479, 0.6027, 0.2642, 0.6578, 0.2474, 0.6569, 0.2639, 0.6578, 0.2474, 0.6027, 0.2642, 0.6019, 0.2645, 0.6016, 0.281, 0.6562, 0.264, 0.6016, 0.281, 0.6019, 0.2645, 0.5559, 0.2829, 0.5558, 0.2662, 0.5559, 0.2829, 0.6019, 0.2645, 0.6569, 0.2639, 0.7179, 0.2634, 0.6578, 0.2474, 0.7172, 0.2633, 0.6562, 0.264, 0.7169, 0.2817, 0.6573, 0.2814, 0.7169, 0.2817, 0.6562, 0.264, 0.6573, 0.2814, 0.6562, 0.264, 0.6016, 0.281, 0.7179, 0.2477, 0.6578, 0.2474, 0.7179, 0.2634, 0.7179, 0.2634, 0.7769, 0.2642, 0.7179, 0.2477, 0.7762, 0.2644, 0.7172, 0.2633, 0.7749, 0.2826, 0.7169, 0.2817, 0.7749, 0.2826, 0.7172, 0.2633, 0.7773, 0.2483, 0.7179, 0.2477, 0.7769, 0.2642, 0.7167, 0.2493, 0.6732, 0.2479, 0.7179, 0.2655, 0.6718, 0.2642, 0.7179, 0.2655, 0.6732, 0.2479, 0.6732, 0.2479, 0.6166, 0.2474, 0.6718, 0.2642, 0.6175, 0.2639, 0.6718, 0.2642, 0.6166, 0.2474, 0.6175, 0.2639, 0.6166, 0.2474, 0.5565, 0.2634, 0.5565, 0.2477, 0.5565, 0.2634, 0.6166, 0.2474, 0.6019, 0.2645, 0.6562, 0.264, 0.6016, 0.281, 0.6573, 0.2814, 0.6016, 0.281, 0.6562, 0.264, 0.6573, 0.2814, 0.6562, 0.264, 0.7169, 0.2817, 0.7172, 0.2633, 0.7169, 0.2817, 0.6562, 0.264, 0.6016, 0.281, 0.5559, 0.2829, 0.6019, 0.2645, 0.5558, 0.2662, 0.6019, 0.2645, 0.5559, 0.2829, 0.5558, 0.2662, 0.6019, 0.2645, 0.5559, 0.2829, 0.6016, 0.281, 0.5559, 0.2829, 0.6019, 0.2645, 0.6718, 0.2642, 0.7179, 0.2655, 0.6732, 0.2479, 0.7167, 0.2493, 0.6732, 0.2479, 0.7179, 0.2655, 0.6573, 0.2814, 0.6562, 0.264, 0.6016, 0.281, 0.5558, 0.2662, 0.5559, 0.2829, 0.6019, 0.2645, 0.6016, 0.281, 0.6019, 0.2645, 0.5559, 0.2829, 0.6019, 0.2645, 0.6016, 0.281, 0.6562, 0.264, 0.6569, 0.2639, 0.6578, 0.2474, 0.6027, 0.2642, 0.6013, 0.2479, 0.6027, 0.2642, 0.6578, 0.2474, 0.6027, 0.2642, 0.6013, 0.2479, 0.5565, 0.2655, 0.5578, 0.2493, 0.5565, 0.2655, 0.6013, 0.2479, 0.5578, 0.2493, 0.5565, 0.2655, 0.6013, 0.2479, 0.6027, 0.2642, 0.6013, 0.2479, 0.5565, 0.2655, 0.6013, 0.2479, 0.6027, 0.2642, 0.6578, 0.2474, 0.6569, 0.2639, 0.6578, 0.2474, 0.6027, 0.2642, 0.6026, 0.2276, 0.6023, 0.2469, 0.6569, 0.227, 0.6023, 0.2469, 0.6026, 0.2276, 0.5567, 0.2491, 0.5565, 0.2296, 0.5567, 0.2491, 0.6026, 0.2276, 0.658, 0.2473, 0.6569, 0.227, 0.6023, 0.2469, 0.7167, 0.2493, 0.6732, 0.2479, 0.7179, 0.2655, 0.6718, 0.2642, 0.7179, 0.2655, 0.6732, 0.2479, 0.6721, 0.2469, 0.7178, 0.2491, 0.6718, 0.2276, 0.7179, 0.2296, 0.6718, 0.2276, 0.7178, 0.2491, 0.7179, 0.2296, 0.6718, 0.2276, 0.7178, 0.2491, 0.6721, 0.2469, 0.7178, 0.2491, 0.6718, 0.2276, 0.6718, 0.2642, 0.7179, 0.2655, 0.6732, 0.2479, 0.7167, 0.2493, 0.6732, 0.2479, 0.7179, 0.2655, 0.658, 0.2473, 0.6569, 0.227, 0.6023, 0.2469, 0.5565, 0.2296, 0.5567, 0.2491, 0.6026, 0.2276, 0.6023, 0.2469, 0.6026, 0.2276, 0.5567, 0.2491, 0.6026, 0.2276, 0.6023, 0.2469, 0.6569, 0.227, 0.6569, 0.2639, 0.6578, 0.2474, 0.6027, 0.2642, 0.6013, 0.2479, 0.6027, 0.2642, 0.6578, 0.2474, 0.6027, 0.2642, 0.6013, 0.2479, 0.5565, 0.2655, 0.5578, 0.2493, 0.5565, 0.2655, 0.6013, 0.2479, 0.5578, 0.2493, 0.5565, 0.2655, 0.6013, 0.2479, 0.6027, 0.2642, 0.6013, 0.2479, 0.5565, 0.2655, 0.6013, 0.2479, 0.6027, 0.2642, 0.6578, 0.2474, 0.6569, 0.2639, 0.6578, 0.2474, 0.6027, 0.2642, 0.6019, 0.2645, 0.6016, 0.281, 0.6562, 0.264, 0.6016, 0.281, 0.6019, 0.2645, 0.5559, 0.2829, 0.5558, 0.2662, 0.5559, 0.2829, 0.6019, 0.2645, 0.6573, 0.2814, 0.6562, 0.264, 0.6016, 0.281, 0.7167, 0.2493, 0.6732, 0.2479, 0.7179, 0.2655, 0.6718, 0.2642, 0.7179, 0.2655, 0.6732, 0.2479, 0.6016, 0.281, 0.5559, 0.2829, 0.6019, 0.2645, 0.5558, 0.2662, 0.6019, 0.2645, 0.5559, 0.2829, 0.5558, 0.2662, 0.6019, 0.2645, 0.5559, 0.2829, 0.6016, 0.281, 0.5559, 0.2829, 0.6019, 0.2645, 0.7172, 0.2633, 0.7169, 0.2817, 0.6562, 0.264, 0.6573, 0.2814, 0.6562, 0.264, 0.7169, 0.2817, 0.6573, 0.2814, 0.6016, 0.281, 0.6562, 0.264, 0.6019, 0.2645, 0.6562, 0.264, 0.6016, 0.281, 0.5565, 0.2477, 0.5565, 0.2634, 0.6166, 0.2474, 0.6175, 0.2639, 0.6166, 0.2474, 0.5565, 0.2634, 0.6175, 0.2639, 0.6718, 0.2642, 0.6166, 0.2474, 0.6732, 0.2479, 0.6166, 0.2474, 0.6718, 0.2642, 0.6718, 0.2642, 0.7179, 0.2655, 0.6732, 0.2479, 0.7167, 0.2493, 0.6732, 0.2479, 0.7179, 0.2655, 0.7773, 0.2483, 0.7179, 0.2477, 0.7769, 0.2642, 0.7169, 0.2817, 0.7749, 0.2826, 0.7172, 0.2633, 0.7762, 0.2644, 0.7172, 0.2633, 0.7749, 0.2826, 0.7179, 0.2634, 0.7769, 0.2642, 0.7179, 0.2477, 0.7179, 0.2477, 0.6578, 0.2474, 0.7179, 0.2634, 0.6573, 0.2814, 0.6562, 0.264, 0.6016, 0.281, 0.6573, 0.2814, 0.7169, 0.2817, 0.6562, 0.264, 0.7172, 0.2633, 0.6562, 0.264, 0.7169, 0.2817, 0.6569, 0.2639, 0.7179, 0.2634, 0.6578, 0.2474, 0.5558, 0.2662, 0.5559, 0.2829, 0.6019, 0.2645, 0.6016, 0.281, 0.6019, 0.2645, 0.5559, 0.2829, 0.6019, 0.2645, 0.6016, 0.281, 0.6562, 0.264, 0.6569, 0.2639, 0.6578, 0.2474, 0.6027, 0.2642, 0.6013, 0.2479, 0.6027, 0.2642, 0.6578, 0.2474, 0.6027, 0.2642, 0.6013, 0.2479, 0.5565, 0.2655, 0.5578, 0.2493, 0.5565, 0.2655, 0.6013, 0.2479, 0.5578, 0.2493, 0.5565, 0.2655, 0.6013, 0.2479, 0.6027, 0.2642, 0.6013, 0.2479, 0.5565, 0.2655, 0.6013, 0.2479, 0.6027, 0.2642, 0.6578, 0.2474, 0.6569, 0.2639, 0.6578, 0.2474, 0.6027, 0.2642, 0.6026, 0.2276, 0.6023, 0.2469, 0.6569, 0.227, 0.6023, 0.2469, 0.6026, 0.2276, 0.5567, 0.2491, 0.5565, 0.2296, 0.5567, 0.2491, 0.6026, 0.2276, 0.6569, 0.2639, 0.7179, 0.2634, 0.6578, 0.2474, 0.7179, 0.2262, 0.6569, 0.227, 0.7176, 0.2477, 0.658, 0.2473, 0.7176, 0.2477, 0.6569, 0.227, 0.658, 0.2473, 0.6569, 0.227, 0.6023, 0.2469, 0.7179, 0.2477, 0.6578, 0.2474, 0.7179, 0.2634, 0.7179, 0.2634, 0.7769, 0.2642, 0.7179, 0.2477, 0.7769, 0.2275, 0.7179, 0.2262, 0.7756, 0.2487, 0.7176, 0.2477, 0.7756, 0.2487, 0.7179, 0.2262, 0.7773, 0.2483, 0.7179, 0.2477, 0.7769, 0.2642, 0.7167, 0.2493, 0.6732, 0.2479, 0.7179, 0.2655, 0.6718, 0.2642, 0.7179, 0.2655, 0.6732, 0.2479, 0.6732, 0.2479, 0.6166, 0.2474, 0.6718, 0.2642, 0.6175, 0.2639, 0.6718, 0.2642, 0.6166, 0.2474, 0.6175, 0.2639, 0.6166, 0.2474, 0.5565, 0.2634, 0.5565, 0.2477, 0.5565, 0.2634, 0.6166, 0.2474, 0.6718, 0.2276, 0.6176, 0.227, 0.6721, 0.2469, 0.6164, 0.2473, 0.6721, 0.2469, 0.6176, 0.227, 0.6164, 0.2473, 0.6176, 0.227, 0.5568, 0.2477, 0.5565, 0.2262, 0.5568, 0.2477, 0.6176, 0.227, 0.6721, 0.2469, 0.7178, 0.2491, 0.6718, 0.2276, 0.7179, 0.2296, 0.6718, 0.2276, 0.7178, 0.2491, 0.3833, 0.04054, 0.381, 0.1226, 0.251, 0.04214, 0.381, 0.1226, 0.249, 0.1234, 0.251, 0.04214, 0.2496, 0.1239, 0.3813, 0.1218, 0.249, 0.2283, 0.249, 0.1234, 0.381, 0.1226, 0.251, 0.04214, 0.381, 0.1226, 0.3833, 0.04054, 0.251, 0.04214, 0.3813, 0.1218, 0.2496, 0.1239, 0.249, 0.2283, 0.1087, 0.132, 0.1084, 0.1407, 0.08882, 0.09896, 0.1084, 0.1407, 0.1087, 0.132, 0.08882, 0.09896, 0.3833, 0.04054, 0.4761, 0.03516, 0.381, 0.1231, 0.4761, 0.03516, 0.4724, 0.0971, 0.381, 0.1231, 0.4724, 0.0971, 0.4761, 0.03516, 0.381, 0.1231, 0.4761, 0.03516, 0.3833, 0.04054, 0.381, 0.1231, 0.3813, 0.1218, 0.3821, 0.2297, 0.249, 0.2283, 0.3821, 0.2297, 0.3813, 0.1218, 0.249, 0.2283, 0.4678, 0.2285, 0.3821, 0.2297, 0.3813, 0.3301, 0.3821, 0.2297, 0.4678, 0.2285, 0.3813, 0.3301, 0.3807, 0.1227, 0.3821, 0.2297, 0.4714, 0.09741, 0.3821, 0.2297, 0.4678, 0.2285, 0.4714, 0.09741, 0.4678, 0.2285, 0.3821, 0.2297, 0.4714, 0.09741, 0.3821, 0.2297, 0.3807, 0.1227, 0.4714, 0.09741, 0.6436, 0.07446, 0.5876, 0.1345, 0.5966, 0.05146, 0.5386, 0.1135, 0.5966, 0.05146, 0.5876, 0.1345, 0.5966, 0.05146, 0.5386, 0.1135, 0.5306, 0.05946, 0.7656, 0.1295, 0.7456, 0.2095, 0.7076, 0.1375, 0.7456, 0.2095, 0.7656, 0.1295, 0.7846, 0.1725, 0.6996, 0.05946, 0.6786, 0.004464, 0.7296, 0.01446, 0.7756, 0.06146, 0.6996, 0.05946, 0.7296, 0.01446, 0.6996, 0.05946, 0.7756, 0.06146, 0.7699, 0.099, 0.6436, 0.07446, 0.7076, 0.1375, 0.6436, 0.1145, 0.7076, 0.1375, 0.6436, 0.07446, 0.6996, 0.05946, 0.7699, 0.099, 0.7076, 0.1375, 0.6996, 0.05946, 0.7076, 0.1375, 0.7699, 0.099, 0.7656, 0.1295, 0.5876, 0.1345, 0.6436, 0.07446, 0.6436, 0.1145, 0.7076, 0.1375, 0.7456, 0.2095, 0.6846, 0.2025, 0.7722, 0.1299, 0.8107, 0.1317, 0.7726, 0.1451, 0.8111, 0.1517, 0.7726, 0.1451, 0.8107, 0.1317, 0.6757, 0.2876, 0.7394, 0.2876, 0.6596, 0.2975, 0.7327, 0.2975, 0.6596, 0.2975, 0.7394, 0.2876, 0.6596, 0.2975, 0.7327, 0.2975, 0.6593, 0.3305, 0.7323, 0.3305, 0.6593, 0.3305, 0.7327, 0.2975, 0.7718, 0.107, 0.8103, 0.1142, 0.7722, 0.1299, 0.8107, 0.1317, 0.7722, 0.1299, 0.8103, 0.1142, 0.7394, 0.2876, 0.795, 0.2876, 0.7327, 0.2975, 0.7949, 0.2975, 0.7327, 0.2975, 0.795, 0.2876, 0.7327, 0.2975, 0.7949, 0.2975, 0.7323, 0.3305, 0.7941, 0.3305, 0.7323, 0.3305, 0.7949, 0.2975, 0.7718, 0.107, 0.7714, 0.09104, 0.8101, 0.1031, 0.8101, 0.1031, 0.8103, 0.1142, 0.7718, 0.107, 0.795, 0.2876, 0.8304, 0.2876, 0.7949, 0.2975, 0.8441, 0.2975, 0.7949, 0.2975, 0.8304, 0.2876, 0.7949, 0.2975, 0.8441, 0.2975, 0.7941, 0.3305, 0.8523, 0.3305, 0.7941, 0.3305, 0.8441, 0.2975, 0.7714, 0.09104, 0.7711, 0.07824, 0.8096, 0.08368, 0.8096, 0.08368, 0.8101, 0.1031, 0.7714, 0.09104, 0.8304, 0.2876, 0.8925, 0.2876, 0.8441, 0.2975, 0.9084, 0.2975, 0.8441, 0.2975, 0.8925, 0.2876, 0.8441, 0.2975, 0.9084, 0.2975, 0.8523, 0.3305, 0.9121, 0.3305, 0.8523, 0.3305, 0.9084, 0.2975, 0.8094, 0.07045, 0.8096, 0.08368, 0.7711, 0.07824, 0.8925, 0.2876, 0.9347, 0.2876, 0.9084, 0.2975, 0.9572, 0.2975, 0.9084, 0.2975, 0.9347, 0.2876, 0.9084, 0.2975, 0.9572, 0.2975, 0.9121, 0.3305, 0.969, 0.3305, 0.9121, 0.3305, 0.9572, 0.2975, 0.9759, 0.5556, 0.9261, 0.5552, 0.9689, 0.4968, 0.9248, 0.4967, 0.9689, 0.4968, 0.9261, 0.5552, 0.9689, 0.4968, 0.9248, 0.4967, 0.9705, 0.3616, 0.9206, 0.3646, 0.9705, 0.3616, 0.9248, 0.4967, 0.9705, 0.3616, 0.9206, 0.3646, 0.9705, 0.3379, 0.9191, 0.3379, 0.9705, 0.3379, 0.9206, 0.3646, 0.9261, 0.5552, 0.8727, 0.5518, 0.9248, 0.4967, 0.8763, 0.4947, 0.9248, 0.4967, 0.8727, 0.5518, 0.9248, 0.4967, 0.8763, 0.4947, 0.9206, 0.3646, 0.8686, 0.3624, 0.9206, 0.3646, 0.8763, 0.4947, 0.9206, 0.3646, 0.8686, 0.3624, 0.9191, 0.3379, 0.8687, 0.3379, 0.9191, 0.3379, 0.8686, 0.3624, 0.8264, 0.5468, 0.8274, 0.4942, 0.8727, 0.5518, 0.8763, 0.4947, 0.8727, 0.5518, 0.8274, 0.4942, 0.8763, 0.4947, 0.8274, 0.4942, 0.8686, 0.3624, 0.8268, 0.3579, 0.8686, 0.3624, 0.8274, 0.4942, 0.8686, 0.3624, 0.8268, 0.3579, 0.8687, 0.3379, 0.8269, 0.3379, 0.8687, 0.3379, 0.8268, 0.3579, 0.8269, 0.3379, 0.8268, 0.3579, 0.7715, 0.3379, 0.8264, 0.5468, 0.7657, 0.5475, 0.8274, 0.4942, 0.7667, 0.4953, 0.8274, 0.4942, 0.7657, 0.5475, 0.8274, 0.4942, 0.7667, 0.4953, 0.8268, 0.3579, 0.7716, 0.3596, 0.8268, 0.3579, 0.7667, 0.4953, 0.7716, 0.3596, 0.7715, 0.3379, 0.8268, 0.3579, 0.7657, 0.5475, 0.7071, 0.5499, 0.7667, 0.4953, 0.707, 0.4974, 0.7667, 0.4953, 0.7071, 0.5499, 0.707, 0.4974, 0.7126, 0.3622, 0.7667, 0.4953, 0.7716, 0.3596, 0.7667, 0.4953, 0.7126, 0.3622, 0.7716, 0.3596, 0.7126, 0.3622, 0.7715, 0.3379, 0.666, 0.3387, 0.7715, 0.3379, 0.7126, 0.3622, 0.7071, 0.5499, 0.6438, 0.5475, 0.707, 0.4974, 0.6499, 0.4964, 0.707, 0.4974, 0.6438, 0.5475, 0.707, 0.4974, 0.6499, 0.4964, 0.7126, 0.3622, 0.6566, 0.3616, 0.7126, 0.3622, 0.6499, 0.4964, 0.6566, 0.3616, 0.666, 0.3387, 0.7126, 0.3622])
me_rifleman.materials.append(mat_arab1)
me_rifleman.use_remesh_preserve_volume = False
me_rifleman.use_remesh_preserve_attributes = False
me_rifleman.use_mirror_vertex_groups = False
me_rifleman.update()
arm_scene_root = bpy.data.armatures.new('Scene Root')  # bones are not reproduced

# ---- objects
ob_scene_root = bpy.data.objects.new('Scene Root', arm_scene_root)
ob_rifleman = bpy.data.objects.new('Rifleman', me_rifleman)

# ---- transforms, parenting, visibility, modifiers, constraints
ob_scene_root.location = (0.0, 0.0, 5.02)
ob_scene_root.lock_rotations_4d = False
ob_scene_root.empty_display_type = 'ARROWS'
ob_scene_root.show_in_front = True
ob_scene_root.lineart.crease_threshold = 0.0
ob_rifleman.parent = ob_scene_root
ob_rifleman.matrix_parent_inverse = Matrix(((1.0, 0.0, 0.0, -0.0), (0.0, 1.0, 0.0, -0.0), (0.0, 0.0, 1.0, -5.02), (0.0, 0.0, 0.0, 1.0)))
ob_rifleman.location = (-0.02082, 3.115, -0.007688)
ob_rifleman.rotation_euler = (1.098, 1.977e-16, 0.3165)
ob_rifleman.lock_rotations_4d = False
ob_rifleman.empty_display_type = 'ARROWS'
ob_rifleman.lineart.crease_threshold = 0.0
_vg = ob_rifleman.vertex_groups.new(name='CHARACTER_REORIENT ')
_vg = ob_rifleman.vertex_groups.new(name='Base HumanPelvis')
_vg.add([67, 68, 69, 70, 72, 74, 75, 77, 81, 87, 123, 125], 1.0, 'REPLACE')
_vg = ob_rifleman.vertex_groups.new(name='Base HumanSpine1')
_vg.add([34, 66, 73, 82, 83, 84, 86, 128, 129, 130, 157], 1.0, 'REPLACE')
_vg = ob_rifleman.vertex_groups.new(name='Base HumanSpine2')
_vg.add([0, 5, 10, 11, 16, 17, 23, 24, 29, 34, 35, 36, 53, 54, 56, 57, 58, 59, 61, 62, 63, 64, 66, 85, 86, 88, 89, 90, 91, 92, 94, 95, 96, 97, 99, 100, 101, 102, 104, 105, 106, 131, 132, 133, 134, 135, 136, 137, 138, 139, 140, 142, 143, 144, 145, 147, 148, 149, 150, 152, 154, 155, 156, 193, 198, 199, 233, 316, 323, 324, 325, 326, 330, 335, 342], 1.0, 'REPLACE')
_vg = ob_rifleman.vertex_groups.new(name='Base HumanRibcage')
_vg = ob_rifleman.vertex_groups.new(name='Base HumanNeck1')
_vg = ob_rifleman.vertex_groups.new(name='Base HumanNeck2')
_vg.add([93, 98, 103, 107, 141, 146, 151, 153, 158, 162, 163, 164, 165, 166, 167, 168, 169, 170, 171, 172, 173, 174, 175, 176, 177, 178, 179, 180, 181, 182, 183, 184, 185, 186, 187, 188, 189, 190, 191, 192, 193, 194, 195, 196, 197, 198, 199, 200, 201, 202, 203, 204, 205, 206, 207, 208, 209, 210, 211, 212, 213, 214, 215, 216, 217, 218, 219, 220, 221, 222, 223, 224, 225, 226, 227, 228, 229, 230, 231, 232, 233, 234, 235, 236, 237, 238, 239, 240, 293, 294, 295, 296, 297, 298, 299, 300, 301, 302, 303, 304, 305, 306, 307, 308, 309, 310, 311, 312, 313, 314, 315, 317, 318, 319, 320, 321, 322, 327, 328, 329, 331, 332, 333, 334, 336, 337, 338, 339, 340, 341, 343, 344, 345, 346, 347, 348, 349, 350, 351, 352, 353, 354, 355, 356, 357, 358, 359, 360, 361, 362, 363, 364, 365, 366, 367, 368, 369, 370, 435, 436, 437, 438, 439, 440, 441, 442, 443, 444, 445, 446, 447, 448, 449, 450, 451, 452, 453, 454, 455, 456, 457, 458, 459, 460, 461, 462, 463, 464, 465, 466, 467, 468, 469, 470, 471, 472, 473, 474, 475, 476, 477, 478, 479, 480, 481, 482, 483, 484, 485, 486, 487, 488, 489, 490, 491, 492, 493, 494, 495, 496, 497, 498, 499, 500, 501, 502, 503, 504, 505, 506, 507, 508, 509, 510, 511, 512, 513, 514], 1.0, 'REPLACE')
_vg = ob_rifleman.vertex_groups.new(name='Base HumanRCollarbone')
_vg = ob_rifleman.vertex_groups.new(name='Base HumanRUpperarm')
_vg.add([2, 3, 4, 7, 8, 9, 13, 14, 15, 20, 21, 22, 26, 27, 28, 31, 32, 33], 1.0, 'REPLACE')
_vg = ob_rifleman.vertex_groups.new(name='Base HumanRForearm')
_vg.add([1, 2, 6, 7, 12, 13, 18, 19, 20, 25, 26, 30, 31, 37, 38, 39, 40, 41, 42, 43, 44, 45, 46, 47, 48, 49, 50, 372, 375, 377, 380], 1.0, 'REPLACE')
_vg = ob_rifleman.vertex_groups.new(name='Base HumanRPalm')
_vg.add([1, 6, 12, 18, 19, 25, 30, 37, 38, 39, 40, 41, 42, 43, 44, 45, 46, 47, 48, 49, 50, 371, 372, 373, 374, 375, 376, 377, 378, 379, 380], 1.0, 'REPLACE')
_vg = ob_rifleman.vertex_groups.new(name='Base HumanLCollarbone')
_vg = ob_rifleman.vertex_groups.new(name='Base HumanLUpperarm')
_vg.add([51, 52, 55, 60, 65, 66, 548, 549, 551, 552, 554, 555, 558, 559, 561, 562, 564, 565], 1.0, 'REPLACE')
_vg = ob_rifleman.vertex_groups.new(name='Base HumanLForearm')
_vg.add([536, 539, 542, 547, 549, 550, 552, 553, 555, 556, 557, 559, 560, 562, 563, 565, 566], 1.0, 'REPLACE')
_vg = ob_rifleman.vertex_groups.new(name='Base HumanLPalm')
_vg.add([524, 525, 526, 527, 528, 529, 530, 531, 532, 533, 534, 535, 536, 537, 538, 539, 540, 541, 542, 543, 544, 545, 546, 547, 557], 1.0, 'REPLACE')
_vg = ob_rifleman.vertex_groups.new(name='jug')
_vg = ob_rifleman.vertex_groups.new(name='Base HumanLThigh')
for _i, _w in zip([68, 74, 75, 76, 77, 78, 79, 80, 81, 87, 108, 109, 111, 121, 123, 124, 518, 519, 521, 522], [1.0, 1.0, 1.0, 1.0, 1.0, 1.0, 1.0, 1.0, 1.0, 1.0, 1.0, 1.0, 1.0, 1.0, 1.0, 1.0, 0.75, 1.0, 1.0, 0.6406]): _vg.add([_i], _w, 'REPLACE')
_vg = ob_rifleman.vertex_groups.new(name='Base HumanLCalf')
_vg.add([78, 79, 109, 110, 111, 117, 126, 159, 160, 161, 267, 268, 269, 270, 271, 284, 285, 286, 287, 288, 289, 290, 515, 517, 519, 521], 1.0, 'REPLACE')
_vg = ob_rifleman.vertex_groups.new(name='Base HumanLFoot')
_vg.add([269, 270, 271, 272, 273, 274, 275, 276, 277, 278, 279, 280, 281, 282, 283, 284, 285, 286, 291, 292], 1.0, 'REPLACE')
_vg = ob_rifleman.vertex_groups.new(name='Base HumanRThigh')
_vg.add([68, 69, 70, 71, 72, 74, 114, 116, 118, 119, 120, 121, 122, 123, 124, 125, 518, 520, 521, 523], 1.0, 'REPLACE')
_vg = ob_rifleman.vertex_groups.new(name='Base HumanRCalf')
_vg.add([112, 113, 114, 115, 116, 117, 118, 119, 126, 127, 241, 242, 243, 244, 245, 246, 247, 248, 249, 260, 261, 262, 516, 517, 520, 521], 1.0, 'REPLACE')
_vg = ob_rifleman.vertex_groups.new(name='Base HumanRFoot')
_vg.add([246, 247, 248, 249, 250, 251, 252, 253, 254, 255, 256, 257, 258, 259, 260, 261, 263, 264, 265, 266], 1.0, 'REPLACE')
_vg = ob_rifleman.vertex_groups.new(name='Adj2')
_vg = ob_rifleman.vertex_groups.new(name='handlinktargetR')
_vg = ob_rifleman.vertex_groups.new(name='gun')
_vg.add([381, 382, 383, 384, 385, 386, 387, 388, 389, 390, 391, 392, 393, 394, 395, 396, 397, 398, 399, 400, 401, 402, 403, 404, 405, 406, 407, 408, 409, 410, 411, 412, 413, 414, 415, 416, 417, 418, 419, 420, 421, 422, 423, 424, 425, 426, 427, 428, 429, 430, 431, 432, 433, 434], 1.0, 'REPLACE')
_vg = ob_rifleman.vertex_groups.new(name='bulletbag')
_vg = ob_rifleman.vertex_groups.new(name='Adj3')
_vg = ob_rifleman.vertex_groups.new(name='Adj4')
_m = ob_rifleman.modifiers.new('Armature.001', 'ARMATURE')
_m.use_bone_envelopes = True
_m = ob_rifleman.modifiers.new('Armature', 'ARMATURE')
_m.object = ob_scene_root

# ---- collection membership
col_collection_1.objects.link(ob_scene_root)
col_collection_1.objects.link(ob_rifleman)

# ---- scene / render settings (as saved in the file)
scene.frame_start = 1; scene.frame_end = 250; scene.frame_set(10)
scene.render.engine = 'BLENDER_EEVEE_NEXT'
scene.render.image_settings.file_format = 'JPEG'
scene.render.image_settings.color_mode = 'RGB'
scene.render.image_settings.compression = 90
scene.render.resolution_x = 800
scene.render.resolution_y = 600
scene.render.pixel_aspect_x = 100.0
scene.render.pixel_aspect_y = 100.0
scene.render.fps = 25
scene.render.dither_intensity = 0.0
scene.render.use_compositing = False
scene.render.use_sequencer = False
scene.render.bake_margin = 2
scene.render.bake_bias = 0.0
scene.render.use_stamp_time = False
scene.render.use_stamp_date = False
scene.render.use_stamp_frame = False
scene.render.use_stamp_camera = False
scene.render.use_stamp_scene = False
scene.render.use_stamp_filename = False
scene.render.use_stamp_render_time = False
scene.render.stamp_font_size = 0
scene.cycles.use_denoising = False
scene.cycles.samples = 10
scene.cycles.sampling_pattern = 'TABULATED_SOBOL'
scene.cycles.light_sampling_threshold = 0.0
scene.cycles.use_adaptive_sampling = False
scene.cycles.use_light_tree = False
scene.cycles.blur_glossy = 0.0
scene.cycles.volume_bounces = 1
scene.cycles.pixel_filter_type = 'GAUSSIAN'
scene.cycles.sample_clamp_indirect = 0.0
scene.view_settings.view_transform = 'Raw'
bpy.context.view_layer.update()

# ---- added for rendering (the .blend has no active camera): camera
cam_auto = bpy.data.cameras.new('AutoCamera')
cam_auto.lens = 50.0
cam_auto.sensor_width = 36.0
cam_auto.clip_end = 5577.04
ob_auto_camera = bpy.data.objects.new('AutoCamera', cam_auto)
scene.collection.objects.link(ob_auto_camera)
ob_auto_camera.location = (316.247, -393.76, 339.147)
ob_auto_camera.rotation_euler = (1.09748, -7.21219e-08, 0.694738)
scene.camera = ob_auto_camera
bpy.context.view_layer.update()

